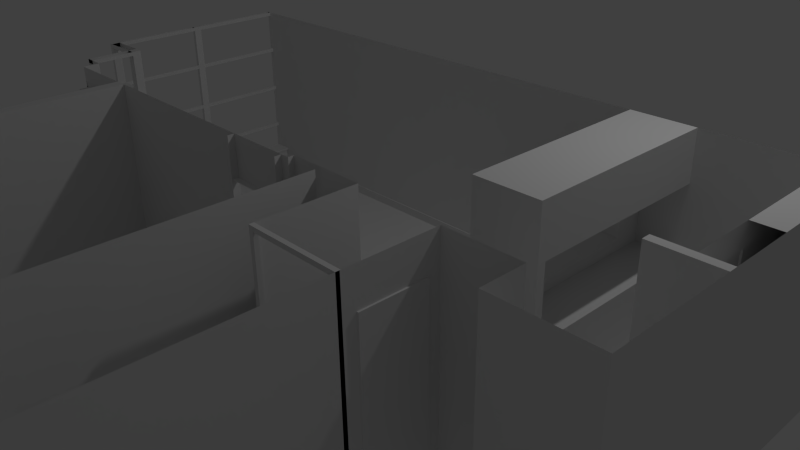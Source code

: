 # Source: apartment2.blend  (saved by Blender 2.76.0; exported with 4.5.12 LTS)
import bpy
from mathutils import Matrix  # noqa: F401  (used for matrix-valued properties, if any)

bpy.ops.wm.read_factory_settings(use_empty=True)
scene = bpy.context.scene
scene.name = 'Scene'

# ---- collections
col_collection_1 = bpy.data.collections.new('Collection 1'); scene.collection.children.link(col_collection_1)

# ---- materials (node trees are filled in below, after node groups)
mat_wallmaterial = bpy.data.materials.new('WallMaterial')
mat_wallmaterial.alpha_threshold = 0.0
mat_wallmaterial.use_transparent_shadow = False
mat_wallmaterial.roughness = 0.5
mat_carpetmaterial = bpy.data.materials.new('CarpetMaterial')
mat_carpetmaterial.alpha_threshold = 0.0
mat_carpetmaterial.use_transparent_shadow = False
mat_carpetmaterial.roughness = 0.5
mat_trimmaterial = bpy.data.materials.new('TrimMaterial')
mat_trimmaterial.alpha_threshold = 0.0
mat_trimmaterial.use_transparent_shadow = False
mat_trimmaterial.roughness = 0.5
mat_windowframematerial = bpy.data.materials.new('WindowFrameMaterial')
mat_windowframematerial.alpha_threshold = 0.0
mat_windowframematerial.use_transparent_shadow = False
mat_windowframematerial.roughness = 0.5
mat_countermaterial = bpy.data.materials.new('CounterMaterial')
mat_countermaterial.alpha_threshold = 0.0
mat_countermaterial.use_transparent_shadow = False
mat_countermaterial.roughness = 0.5

# ---- material node trees

# ---- world
world_world = bpy.data.worlds.new('World'); scene.world = world_world
world_world.color = (0.05088, 0.05088, 0.05088)
world_world.use_sun_shadow = False
world_world.sun_shadow_jitter_overblur = 0.0
world_world.cycles.sampling_method = 'MANUAL'
world_world.cycles.sample_map_resolution = 256

# ---- cameras
cam_camera = bpy.data.cameras.new('Camera')
cam_camera.clip_end = 100.0
cam_camera.lens = 35.0
cam_camera.sensor_width = 32.0
cam_camera.sensor_height = 18.0
cam_camera.ortho_scale = 7.314
cam_camera.dof.focus_distance = 0.0
cam_camera.dof.aperture_fstop = 128.0

# ---- lights
light_lamp = bpy.data.lights.new('Lamp', 'POINT')
light_lamp.transmission_factor = 0.0
light_lamp.cutoff_distance = 30.0
light_lamp.energy = 100.0
light_lamp.shadow_buffer_clip_start = 1.001
light_lamp.shadow_soft_size = 0.1
light_lamp.shadow_maximum_resolution = 0.006
light_lamp.use_absolute_resolution = True
light_lamp.cycles.use_multiple_importance_sampling = False

# ---- meshes
me_plane = bpy.data.meshes.new('Plane')
me_plane.from_pydata([(-2.8, -1.14, 0.0), (-3.36, 1.14, 0.0), (2.8, -2.18, 0.0), (-3.36, 1.14, 0.22), (-3.36, -1.14, 0.22), (-3.54, 1.14, 0.22), (-3.54, -1.14, 0.22), (-3.36, 1.14, 2.35), (-3.54, 1.14, 2.35), (-3.36, -1.32, 0.22), (-3.54, -1.32, 0.22), (-2.8, -1.14, 0.22), (-2.8, -1.32, 0.22), (-2.8, -1.32, 0.0), (-2.98, -2.18, 0.22), (-2.98, -1.98, 2.35), (0.48, -2.18, 1.883), (1.25, -2.18, 0.0), (0.48, -2.18, 0.0), (-2.8, -2.18, 0.0), (-1.93, -2.178, 2.35), (-2.8, -2.18, 0.22), (2.25, -2.18, 0.0), (2.25, -2.18, 2.35), (1.25, -2.18, 1.883), (1.25, -2.18, 2.35), (0.48, -2.18, 2.35), (0.48, -2.26, 1.883), (1.25, -2.26, 0.0), (1.25, -2.26, 2.35), (1.25, -2.26, 1.883), (0.48, -7.18, 0.0), (1.25, -7.18, 0.0), (-1.93, -2.178, 0.0), (-1.93, -7.178, 0.0), (1.75, -2.18, 0.0), (1.75, -7.18, 0.0), (1.75, -2.18, 2.35), (1.75, -7.18, 2.35), (1.25, -7.18, 2.35), (0.48, -7.18, 2.35), (-1.965, -7.178, 2.35), (-2.8, -1.98, 2.35), (-2.8, -1.98, 0.22), (-2.98, -1.43, 0.22), (-3.09, -1.32, 0.22), (-2.98, -1.32, 0.22), (-3.09, -1.43, 0.22), (-2.98, -1.32, 0.55), (-2.98, -1.43, 0.55), (-3.09, -1.32, 0.55), (-3.09, -1.43, 0.55), (-2.98, -1.32, 0.6), (-2.98, -1.43, 0.6), (-3.09, -1.32, 0.6), (-3.09, -1.43, 0.6), (-2.98, -1.32, 1.15), (-2.98, -1.43, 1.15), (-3.09, -1.32, 1.15), (-3.09, -1.43, 1.15), (-2.98, -1.32, 1.2), (-2.98, -1.43, 1.2), (-3.09, -1.32, 1.2), (-3.09, -1.43, 1.2), (-2.98, -1.32, 1.75), (-2.98, -1.43, 1.75), (-3.09, -1.32, 1.75), (-3.09, -1.43, 1.75), (-2.98, -1.32, 1.8), (-2.98, -1.43, 1.8), (-3.09, -1.32, 1.8), (-3.09, -1.43, 1.8), (-2.98, -1.32, 2.35), (-2.98, -1.43, 2.35), (-3.09, -1.32, 2.35), (-3.09, -1.43, 2.35), (-3.54, -1.43, 0.22), (-3.54, -1.32, 0.55), (-3.54, -1.43, 0.55), (-3.54, -1.32, 0.6), (-3.54, -1.43, 0.6), (-3.54, -1.32, 1.15), (-3.54, -1.43, 1.15), (-3.54, -1.32, 1.2), (-3.54, -1.43, 1.2), (-3.54, -1.32, 1.75), (-3.54, -1.43, 1.75), (-3.54, -1.32, 1.8), (-3.54, -1.43, 1.8), (-3.54, -1.32, 2.35), (-3.54, -1.43, 2.35), (-3.59, -1.32, 0.22), (-3.59, -1.43, 0.22), (-3.59, -1.32, 0.55), (-3.59, -1.43, 0.55), (-3.59, -1.32, 0.6), (-3.59, -1.43, 0.6), (-3.59, -1.32, 1.15), (-3.59, -1.43, 1.15), (-3.59, -1.32, 1.2), (-3.59, -1.43, 1.2), (-3.59, -1.32, 1.75), (-3.59, -1.43, 1.75), (-3.59, -1.32, 1.8), (-3.59, -1.43, 1.8), (-3.59, -1.32, 2.35), (-3.59, -1.43, 2.35), (-3.54, -0.17, 0.55), (-3.54, -0.17, 0.22), (-3.54, -0.17, 0.6), (-3.59, -0.17, 1.2), (-3.54, -0.17, 1.2), (-3.54, -0.17, 1.15), (-3.54, -0.17, 1.75), (-3.59, -0.17, 1.75), (-3.59, -0.17, 0.22), (-3.54, -0.17, 1.8), (-3.54, -0.17, 2.35), (-3.59, -0.17, 0.55), (-3.59, -0.17, 0.6), (-3.59, -0.17, 1.15), (-3.59, -0.17, 1.8), (-3.59, -0.17, 2.35), (-3.54, -0.07, 0.55), (-3.54, -0.07, 0.22), (-3.54, -0.07, 0.6), (-3.59, -0.07, 1.2), (-3.54, -0.07, 1.2), (-3.54, -0.07, 1.15), (-3.54, -0.07, 1.75), (-3.59, -0.07, 1.75), (-3.59, -0.07, 0.22), (-3.54, -0.07, 1.8), (-3.54, -0.07, 2.35), (-3.59, -0.07, 0.55), (-3.59, -0.07, 0.6), (-3.59, -0.07, 1.15), (-3.59, -0.07, 1.8), (-3.59, -0.07, 2.35), (-3.54, 1.14, 0.55), (-3.54, 1.14, 0.6), (-3.59, 1.14, 1.2), (-3.54, 1.14, 1.2), (-3.54, 1.14, 1.15), (-3.54, 1.14, 1.75), (-3.59, 1.14, 1.75), (-3.59, 1.14, 0.22), (-3.54, 1.14, 1.8), (-3.59, 1.14, 0.55), (-3.59, 1.14, 0.6), (-3.59, 1.14, 1.15), (-3.59, 1.14, 1.8), (-3.59, 1.14, 2.35), (-2.98, -1.98, 0.22), (-3.09, -1.98, 0.22), (-2.98, -1.98, 0.55), (-3.09, -1.98, 0.55), (-2.98, -1.98, 0.6), (-3.09, -1.98, 0.6), (-2.98, -1.98, 1.15), (-3.09, -1.98, 1.15), (-2.98, -1.98, 1.2), (-3.09, -1.98, 1.2), (-2.98, -1.98, 1.75), (-3.09, -1.98, 1.75), (-2.98, -1.98, 1.8), (-3.09, -1.98, 1.8), (-3.09, -1.98, 2.35), (2.8, -1.28, 0.0), (2.8, 1.14, 1.07), (2.8, -1.28, 1.07), (3.04, 1.14, 0.91), (3.57, -1.28, 1.07), (2.8, -1.18, 1.07), (3.57, -1.18, 1.07), (3.3, 1.14, 1.07), (3.185, -1.18, 1.07), (2.8, -1.28, 1.75), (3.57, -1.28, 1.75), (3.185, -1.18, 1.75), (3.3, -2.18, 0.0), (3.3, -1.28, 0.0), (2.25, -3.18, 2.35), (2.25, -3.18, 0.0), (2.8, -3.18, 0.0), (3.3, -3.18, 0.0), (3.3, -2.18, 2.35), (3.57, -1.28, 0.0), (2.8, -1.28, 2.35), (2.8, -1.18, 2.35), (3.57, -1.28, 2.35), (3.57, -1.18, 2.35), (3.57, -1.18, 1.75), (2.8, -1.18, 1.75), (3.185, -1.18, 2.35), (3.04, 0.78, 1.75), (3.57, 0.78, 1.75), (2.8, 0.78, 1.75), (3.185, 0.78, 2.35), (3.57, 0.78, 2.35), (2.8, 0.78, 2.35), (3.3, 1.14, 1.75), (3.57, 1.14, 1.75), (2.8, 1.14, 1.75), (3.185, 1.14, 2.35), (3.57, 1.14, 2.35), (2.8, 1.14, 2.35), (3.04, 0.78, 1.07), (2.8, 0.78, 1.07), (5.2, -2.18, 0.0), (5.2, -1.28, 0.0), (3.3, 1.14, 0.0), (5.2, 1.14, 0.0), (4.14, -2.18, 0.0), (4.14, -2.18, 2.35), (3.3, -1.62, 0.0), (4.14, -1.28, 0.0), (4.14, -1.62, 0.0), (5.2, -2.68, 0.0), (4.14, -2.68, 0.0), (5.2, -2.18, 2.35), (5.2, -2.68, 2.35), (4.14, -2.68, 2.35), (5.2, -1.28, 2.35), (3.3, 1.14, 2.35), (5.2, 1.14, 2.35), (-3.09, -1.32, 2.3), (-3.09, -1.43, 2.3), (-3.54, -1.43, 2.3), (-3.59, -0.17, 2.3), (-3.59, -1.32, 2.3), (-3.54, -1.32, 2.3), (-3.54, -0.17, 2.3), (-3.09, -1.98, 2.3), (-2.98, -1.43, 2.3), (-2.98, -1.98, 2.3), (-3.59, -0.07, 2.3), (-3.54, -0.07, 2.3), (-3.59, 1.14, 2.3), (-3.54, 1.14, 2.3), (5.2, -1.18, 0.0), (5.2, -1.18, 2.35), (4.5, -1.28, 0.0), (4.5, -1.28, 2.35), (4.5, -1.18, 0.0), (4.5, -1.18, 2.35), (-2.8, 0.0, 0.0), (1.64, -2.18, 0.0), (-2.8, -1.66, 0.0), (2.8, -1.62, 0.0), (2.8, 0.04, 0.0), (0.0, 1.14, 0.0), (1.25, 1.14, 0.0), (0.48, 1.14, 0.0), (-2.8, 1.14, 0.0), (2.8, 1.14, 0.0), (3.04, 1.14, 1.07), (-3.36, 0.0, 0.0), (-3.36, -1.14, 0.11), (-3.36, 0.0, 0.22), (-3.36, 1.14, 0.11), (-3.08, -1.14, 0.22), (-3.36, -1.14, 0.0), (-2.8, -1.14, 0.11), (-3.08, -1.14, 0.11), (-3.36, 0.0, 0.11), (-2.8, -1.23, 0.22), (-2.8, -1.32, 0.11), (-2.8, -1.75, 0.22), (-2.8, -1.75, 0.0), (-2.8, -1.23, 0.0), (-2.8, -1.75, 0.11), (-2.8, -1.23, 0.11), (-2.79, -1.32, 0.11), (-2.79, -1.32, 0.0), (-2.79, -2.18, 0.11), (-2.79, -2.18, 0.0), (-2.79, -1.75, 0.0), (-2.79, -1.23, 0.0), (-2.79, -1.14, 0.0), (-2.79, -1.14, 0.11), (-2.79, -1.75, 0.11), (-2.79, -1.23, 0.11), (-3.36, -1.13, 0.0), (-2.8, -1.13, 0.0), (-2.8, -1.13, 0.11), (-3.08, -1.13, 0.11), (-3.36, -1.13, 0.11), (-2.79, -1.13, 0.0), (-2.79, -1.13, 0.11), (-3.35, 0.0, 0.0), (-3.35, -1.14, 0.0), (-3.35, -1.14, 0.11), (-3.35, 1.14, 0.0), (-3.35, 1.14, 0.11), (-3.35, 0.0, 0.11), (0.48, -2.18, 0.261), (-1.16, -2.178, 0.0), (-2.8, -2.178, 0.055), (-2.8, -2.18, 0.165), (-2.8, -2.167, 6.831e-05), (-2.79, -2.18, 0.055), (0.4799, -2.26, 0.0), (0.4799, -2.26, 0.1154), (0.48, -2.18, 1.884), (-2.79, -1.963, 0.0), (-2.79, -1.965, 0.11), (-2.79, -1.75, 0.055), (-2.79, -1.964, 0.055), (-2.79, -2.17, 0.0), (0.48, -2.17, 0.0), (-2.79, -2.17, 0.055), (0.48, -2.18, 0.1161), (-2.79, -2.17, 0.11), (0.48, -2.17, 0.1153), (0.48, -2.18, 0.1154), (0.4, -2.18, 0.1153), (0.4, -2.17, 0.1153), (0.48, -2.17, 1.883), (0.4, -2.18, 1.883), (0.4, -2.17, 1.883), (0.48, -2.17, 1.963), (0.48, -2.18, 1.963), (0.4, -2.18, 1.963), (0.4, -2.17, 1.963), (1.25, -2.17, 1.883), (1.25, -2.18, 1.883), (1.25, -2.17, 1.963), (1.25, -2.18, 1.963), (1.33, -2.17, 1.883), (1.33, -2.18, 1.883), (1.33, -2.17, 1.963), (1.33, -2.18, 1.963), (1.25, -2.17, 0.0), (1.33, -2.18, 4.327e-05), (1.37, -2.17, 0.07996), (2.25, -2.17, -4.351e-05), (2.25, -2.17, 0.07996), (2.25, -2.18, 0.08004), (2.26, -2.18, 4.327e-05), (2.26, -2.18, 0.08004), (2.25, -3.18, 0.08004), (2.26, -3.18, 0.08004), (2.26, -3.18, 4.327e-05), (0.4, -2.17, 0.0), (0.4, -2.18, 0.0), (-3.35, 1.13, 0.0), (-3.35, 1.13, 0.11), (2.8, 1.14, 0.11), (2.8, 1.13, 0.0), (2.8, 1.13, 0.11), (2.79, 1.13, 0.0), (2.79, 1.13, 0.11), (2.8, -1.28, 0.11), (2.79, -1.28, 0.0), (2.79, -1.28, 0.11), (2.8, -1.29, 0.0), (2.8, -1.29, 0.11), (2.79, -1.29, 0.0), (2.79, -1.29, 0.11), (3.57, -1.28, 0.11), (3.57, -1.29, 0.0), (3.57, -1.29, 0.11), (2.25, -2.18, 1.175), (1.25, -2.18, 1.175), (2.25, -2.11, 0.08004), (1.37, -2.11, 0.08004), (2.25, -2.11, 2.35), (1.35, -2.11, 2.35), (1.37, -2.1, -4.351e-05), (1.37, -2.1, 0.07996), (2.25, -2.1, -4.351e-05), (2.25, -2.1, 0.07996), (2.26, -2.17, -4.351e-05), (2.26, -2.17, 0.07996), (2.26, -2.1, -4.351e-05), (2.26, -2.1, 0.07996), (1.35, -2.17, 0.07996), (1.35, -2.1, -4.351e-05), (1.35, -2.1, 0.07996), (1.35, -2.18, 2.35), (1.33, -2.18, 2.35), (1.37, -2.18, 0.07996), (1.35, -2.18, 0.07996), (1.33, -2.17, -4.351e-05), (1.35, -2.17, -4.351e-05), (1.33, -2.18, 0.07996), (1.33, -2.17, 0.07996), (1.37, -2.18, 2.35), (1.35, -2.168, 2.35), (3.3, -2.18, 0.08004), (3.3, -2.17, -4.351e-05), (3.3, -2.17, 0.07996), (4.14, -2.18, 0.08004), (4.14, -2.17, -4.351e-05), (4.14, -2.17, 0.07996), (3.29, -2.18, 0.08004), (3.29, -2.18, 4.327e-05), (3.3, -3.18, 0.08004), (3.29, -3.18, 0.08004), (3.29, -3.18, 4.327e-05), (3.29, -2.17, 0.08004), (3.29, -2.17, 4.327e-05), (2.25, -5.795, 0.0), (2.8, -5.795, 0.0), (3.3, -5.795, 0.0), (4.15, -2.18, 0.08004), (4.15, -2.18, 4.327e-05), (4.15, -2.17, -4.351e-05), (4.15, -2.17, 0.07996), (4.14, -2.68, 0.08004), (4.15, -2.68, 0.08004), (4.15, -2.68, 4.327e-05), (4.15, -2.67, 0.08004), (4.15, -2.67, 4.327e-05), (5.2, -2.68, 0.08004), (5.2, -2.67, 0.08004), (5.2, -2.67, 4.327e-05), (5.19, -2.67, 0.08004), (5.19, -2.67, 4.327e-05), (5.2, -1.28, 0.08004), (5.19, -1.28, 0.08004), (5.2, -1.28, 4.327e-05), (5.19, -1.29, 0.08004), (5.2, -1.29, 4.327e-05), (4.5, -1.28, 0.08004), (4.5, -1.29, 0.08004), (4.5, -1.29, 4.327e-05), (4.49, -1.28, 0.08004), (4.49, -1.28, 4.327e-05), (4.49, -1.29, 0.08004), (4.49, -1.29, 4.327e-05), (4.5, -1.18, 0.08004), (4.49, -1.18, 0.08004), (4.49, -1.18, 4.327e-05), (4.5, -1.17, 0.08004), (4.5, -1.17, 4.327e-05), (4.49, -1.17, 0.08004), (4.49, -1.17, 4.327e-05), (5.2, -1.18, 0.08004), (5.2, -1.17, 0.08004), (5.2, -1.17, 4.327e-05), (2.74, -1.18, 1.07), (2.74, 0.78, 1.07), (2.8, -1.18, 1.03), (2.8, 0.78, 1.03), (2.74, -1.18, 1.03), (2.74, 0.78, 1.03), (3.04, -1.18, 1.07), (3.04, 0.78, 1.07), (3.04, -1.18, 0.91), (3.04, 0.78, 0.91), (3.57, -1.18, 0.91), (3.57, 0.78, 0.91), (3.57, -1.06, 0.91), (3.3, -3.23, 0.0), (3.3, -3.23, 0.08004), (3.29, -3.23, 0.08004), (3.29, -3.23, 4.327e-05), (3.25, -3.18, 0.08004), (3.25, -3.18, 4.327e-05), (3.25, -3.23, 0.08004), (3.25, -3.23, 4.327e-05), (3.29, -3.18, 2.35), (3.3, -3.23, 2.35), (3.29, -3.23, 2.35), (3.25, -3.18, 2.35), (3.25, -3.23, 2.35), (3.25, -3.18, 2.3), (3.25, -3.23, 2.3), (2.25, -3.23, 2.35), (2.25, -3.23, 2.3), (2.26, -3.23, 0.08004), (2.26, -3.23, 4.327e-05), (2.25, -3.23, 0.08004), (2.25, -3.23, 0.0), (2.3, -3.18, 0.08004), (2.3, -3.18, 4.327e-05), (2.3, -3.23, 0.08004), (2.3, -3.23, 4.327e-05), (2.26, -3.18, 2.3), (2.25, -3.18, 2.3), (2.26, -3.23, 2.3), (2.3, -3.23, 2.3), (2.3, -3.18, 2.3), (3.3, -3.19, 2.35), (3.3, -5.805, 2.35), (2.25, -5.805, 2.35), (2.8, -5.805, 2.35), (-2.8, -2.18, 2.35), (-2.8, -2.18, 0.11), (-1.93, -2.18, 0.11), (-2.79, -2.18, 0.19), (-2.79, -2.17, 0.19), (-2.8, -2.17, 0.19), (-2.8, -2.17, 0.11), (-1.92, -2.18, 0.19), (-1.92, -2.17, 0.19), (-1.92, -2.18, 0.1115), (-1.92, -2.17, 0.1115), (-2.79, -2.17, 0.22), (-2.79, -2.18, 0.22), (-1.92, -2.17, 0.22), (-1.92, -2.18, 0.22), (-1.92, -2.16, 0.19), (-2.79, -2.16, 0.19), (-1.92, -2.16, 0.22), (-2.79, -2.16, 0.22), (-1.9, -2.17, 0.19), (-1.9, -2.18, 0.19), (-1.9, -2.17, 0.22), (-1.9, -2.18, 0.22), (-1.9, -2.16, 0.22), (-1.9, -2.16, 0.19), (-1.92, -2.17, 2.17), (-1.92, -2.18, 2.17), (-2.8, -2.17, 2.17), (-2.8, -2.18, 2.17), (-1.98, -2.17, 2.17), (-1.98, -2.17, 0.22), (-1.98, -2.18, 2.17), (-1.98, -2.17, 2.11), (-1.98, -2.18, 2.11), (-2.8, -2.17, 2.11), (-2.8, -2.18, 2.11), (-1.98, -2.18, 0.22), (-2.74, -2.17, 2.11), (-2.74, -2.18, 2.11), (-2.74, -2.17, 0.22), (-2.74, -2.18, 0.22), (-2.73, -2.18, 2.11), (-2.73, -2.18, 0.22), (-1.99, -2.18, 2.11), (-1.99, -2.18, 0.22), (-1.99, -2.31, 2.11), (-1.99, -2.31, 0.22), (-2.73, -2.31, 2.11), (-2.73, -2.31, 0.22), (-2.8, -2.18, 0.19), (-2.8, -2.17, 0.22), (-2.8, -2.16, 0.22), (-2.8, -2.16, 0.19), (-2.8, -2.18, 2.167), (-1.93, -2.18, 2.167), (-1.99, -2.31, 1.165), (-2.73, -2.31, 1.165), (-2.36, -2.31, 0.22), (-2.36, -2.31, 2.11), (-1.99, -2.31, 0.42), (-2.73, -2.31, 0.42), (-2.58, -2.31, 0.22), (-2.58, -2.31, 2.11), (-1.99, -2.31, 1.91), (-2.73, -2.31, 1.91), (-2.14, -2.31, 0.22), (-2.14, -2.31, 2.11), (-2.36, -2.31, 1.91), (-2.36, -2.31, 0.42), (-2.14, -2.31, 1.165), (-2.58, -2.31, 1.165), (-2.58, -2.31, 0.42), (-2.14, -2.31, 0.42), (-2.14, -2.31, 1.91), (-2.58, -2.31, 1.91), (-1.99, -2.18, 2.1), (-2.73, -2.18, 2.1), (-1.99, -2.31, 2.1), (-2.73, -2.31, 2.1), (3.3, -2.32, 0.0), (3.3, -2.32, 0.08004), (3.29, -2.32, 0.08004), (3.29, -2.32, 4.327e-05), (3.3, -3.05, 0.0), (3.3, -3.05, 0.08004), (3.29, -3.05, 0.08004), (3.29, -3.05, 4.327e-05), (3.3, -2.18, 2.35), (3.3, -2.32, 2.35), (3.3, -3.05, 2.35), (3.3, -3.18, 2.35), (3.3, -2.32, 1.95), (3.3, -3.05, 1.95), (3.32, -2.32, 0.0), (3.32, -3.05, 0.0), (3.32, -2.32, 1.95), (3.32, -3.05, 1.95), (0.48, -2.26, 2.35), (-1.748, -2.26, 0.0), (-1.783, -7.178, 2.35), (-1.93, -7.178, 0.11), (-1.748, -7.178, 0.0), (-1.93, -7.178, 2.35), (-1.748, -2.178, 0.0), (-1.98, -7.178, 2.35), (-1.98, -7.178, 0.11), (-1.98, -7.178, 0.0), (-1.78, -2.178, 0.0), (-1.78, -7.178, 0.0), (-1.78, -7.178, 2.35), (-1.78, -2.178, 2.35), (5.2, -0.43, 2.35), (4.9, -0.43, 2.35), (4.9, -0.43, 2.1), (4.9, -0.43, 1.7), (4.9, -1.18, 2.1), (4.9, -1.18, 2.35), (4.9, -1.18, 1.7), (4.88, -0.43, 2.1), (4.88, -0.43, 1.7), (4.88, -1.18, 2.1), (4.88, -1.18, 1.7), (5.2, -0.43, 1.7), (5.2, -1.18, 1.7), (4.88, -0.43, 1.31), (5.2, -0.43, 1.31), (4.88, -0.04, 1.31), (5.2, -0.04, 1.31), (4.88, -0.04, 1.7), (5.2, -0.04, 1.7), (4.88, 0.72, 1.7), (5.2, 0.72, 1.7), (4.88, 0.72, 1.31), (5.2, 0.72, 1.31), (4.88, 1.14, 1.31), (4.88, -0.43, 1.31), (5.2, 1.39, 2.35), (2.8, -1.28, 1.07), (5.2, 1.14, 1.31), (4.88, 0.72, 2.1), (4.88, 1.14, 2.1), (4.88, -0.04, 2.1), (4.88, 0.72, 2.1), (4.88, -0.43, 2.1), (4.88, -0.04, 2.1), (5.2, -0.04, 2.35), (4.9, -0.04, 2.35), (4.9, -0.04, 2.1), (4.88, -0.04, 2.1), (5.2, 0.72, 2.35), (4.9, 0.72, 2.35), (4.9, 0.72, 2.1), (4.88, 0.72, 2.1), (5.2, 0.72, 2.35), (4.9, 0.72, 2.35), (4.9, 0.72, 2.1), (4.88, 0.72, 2.1), (5.2, 1.14, 2.35), (4.9, 1.14, 2.35), (4.9, 1.14, 2.1), (4.88, 1.14, 2.1), (3.57, 1.14, 0.91), (3.3, 1.14, 0.91), (3.04, 1.14, 1.75), (3.57, -1.28, 0.91), (3.57, -1.18, 0.0), (3.57, 1.14, 0.0), (4.88, -0.04, 1.65), (4.88, 0.72, 1.65), (4.85, 0.01, 1.563), (4.85, 0.67, 1.563), (4.88, 0.72, 1.563), (4.88, -0.04, 1.563), (4.85, 0.01, 1.533), (4.85, 0.67, 1.533), (4.85, 0.01, 1.57), (4.85, 0.01, 1.533), (4.88, -0.04, 1.533), (4.88, 0.72, 1.533), (5.2, -0.04, 0.84), (4.56, -0.04, 0.84), (5.2, -0.43, 0.84), (4.56, -0.43, 0.84), (5.2, 0.72, 0.84), (4.56, 0.72, 0.84), (5.2, 1.14, 0.84), (4.56, 1.14, 0.84), (4.56, 0.72, 0.0), (4.56, 1.14, 0.0), (4.56, -0.04, 0.0), (4.56, 0.72, 0.0), (4.56, -0.04, 0.0), (4.56, -0.43, 0.0), (5.2, 0.72, 0.9935), (5.2, -0.04, 0.9935), (5.109, -0.04, 0.84), (5.109, 0.72, 0.84), (5.139, 0.72, 0.9935), (5.139, -0.04, 0.9935), (-2.77, -1.98, 0.22), (-2.77, -1.98, 0.19), (-2.8, -1.98, 0.19), (-2.8, -1.14, 0.22), (-2.77, -1.14, 0.22), (-2.77, -1.14, 0.19), (-2.8, -1.14, 0.19), (-2.8, -1.11, 0.22), (-2.77, -1.11, 0.22), (-2.77, -1.11, 0.19), (-2.8, -1.11, 0.19), (-3.36, -1.14, 0.22), (-3.36, -1.11, 0.22), (-3.36, -1.11, 0.19), (-3.36, -1.14, 0.19), (-3.36, -1.11, 0.22), (-3.36, -1.11, 0.19), (-3.33, -1.11, 0.22), (-3.33, -1.11, 0.19), (-3.36, 1.14, 0.22), (-3.36, 1.14, 0.19), (-3.33, 1.14, 0.22), (-3.33, 1.14, 0.19)], [(247, 2), (248, 19), (24, 30), (296, 26), (181, 187), (0, 248), (19, 300), (315, 316), (312, 18), (316, 345), (22, 334), (382, 388), (452, 454), (388, 381), (434, 244), (240, 441), (520, 522), (515, 520), (33, 491), (592, 587), (590, 588), (587, 590), (241, 600), (608, 613), (613, 624), (241, 625), (169, 626), (203, 652), (662, 664), (664, 665)], [(265, 260, 3, 259), (4, 259, 3, 5, 6), (5, 3, 7, 8), (4, 6, 10, 9), (4, 9, 12, 266, 11, 261), (30, 27, 16, 326), (17, 32, 36, 35), (35, 36, 38, 37), (21, 43, 42, 489), (58, 81, 83, 62), (48, 52, 53, 49), (50, 54, 52, 48), (58, 62, 60, 56), (52, 56, 57, 53), (54, 58, 56, 52), (53, 157, 155, 49), (56, 60, 61, 57), (64, 68, 69, 65), (60, 64, 65, 61), (62, 66, 64, 60), (70, 74, 72, 68), (66, 70, 68, 64), (55, 80, 78, 51), (72, 74, 75, 73), (74, 75, 227, 226), (51, 156, 158, 55), (68, 72, 73, 69), (78, 94, 92, 76), (85, 113, 116, 87), (82, 98, 96, 80), (50, 77, 79, 54), (63, 84, 82, 59), (66, 85, 87, 70), (71, 88, 86, 67), (92, 94, 93, 91), (94, 96, 95, 93), (96, 98, 97, 95), (98, 100, 99, 97), (100, 102, 101, 99), (102, 104, 103, 101), (104, 106, 105, 103), (88, 104, 102, 86), (95, 119, 118, 93), (89, 105, 106, 90), (84, 100, 98, 82), (80, 96, 94, 78), (83, 99, 101, 85), (90, 106, 104, 88), (86, 102, 100, 84), (111, 127, 129, 113), (110, 126, 136, 120), (112, 128, 127, 111), (120, 136, 135, 119), (119, 135, 134, 118), (109, 125, 128, 112), (118, 134, 131, 115), (111, 110, 99, 83), (89, 105, 230, 231), (81, 112, 111, 83), (103, 121, 114, 101), (77, 107, 109, 79), (99, 110, 120, 97), (123, 139, 140, 125), (129, 144, 147, 132), (137, 151, 145, 130), (117, 133, 138, 122), (114, 130, 126, 110), (115, 108, 124, 131), (108, 124, 123, 107), (121, 137, 130, 114), (113, 129, 132, 116), (107, 123, 125, 109), (122, 138, 137, 121), (116, 132, 133, 117), (144, 147, 151, 145), (140, 143, 150, 149), (142, 144, 145, 141), (143, 142, 141, 150), (139, 140, 149, 148), (135, 149, 148, 134), (128, 143, 142, 127), (126, 141, 150, 136), (155, 156, 158, 157), (153, 154, 156, 155), (157, 158, 160, 159), (161, 162, 164, 163), (159, 160, 162, 161), (163, 164, 166, 165), (69, 165, 163, 65), (59, 160, 162, 63), (61, 161, 159, 57), (67, 164, 166, 71), (449, 448, 450, 451), (208, 173, 448, 449), (170, 172, 178, 177), (168, 249, 2, 180, 215, 181), (264, 261, 11, 263), (21, 268, 12, 46, 14), (43, 153, 15, 42), (19, 269, 277, 305, 309, 276), (271, 268, 21, 299, 490), (16, 26, 25, 24), (25, 364, 17, 28, 29), (17, 18, 31, 32), (31, 18, 33, 34), (36, 32, 39, 38), (32, 31, 40, 39), (31, 34, 41, 40), (46, 45, 47, 44), (45, 50, 48, 46), (46, 48, 49, 44), (91, 10, 108, 115), (76, 10, 91, 92), (47, 45, 10, 76), (150, 143, 128, 136), (97, 120, 112, 81), (5, 139, 148, 146), (147, 8, 152, 151), (133, 138, 236, 237), (131, 124, 5, 146), (165, 166, 167, 15), (112, 120, 119, 109), (44, 47, 154, 153), (95, 79, 109, 119), (22, 363, 23, 182, 183), (180, 2, 184, 185), (184, 2, 22, 183), (168, 187, 172, 170), (177, 178, 190, 188), (197, 200, 206, 203), (181, 216, 210, 212, 211), (201, 203, 206, 204, 205, 202), (200, 198, 204, 206), (199, 196, 202, 205), (198, 199, 205, 204), (195, 197, 208, 207), (176, 173, 193, 179), (191, 192, 196, 199), (172, 174, 192, 178), (174, 176, 179, 192), (173, 170, 177, 193), (390, 569, 577, 576), (189, 188, 190, 191, 194), (178, 192, 191, 190), (193, 177, 188, 189), (194, 191, 199, 198), (193, 189, 200, 197), (189, 194, 198, 200), (197, 203, 169, 208), (203, 169, 175, 201), (179, 193, 197, 195, 196, 192), (180, 186, 214, 213), (215, 180, 213, 217, 216, 181), (217, 213, 209, 210, 216), (209, 213, 219, 218), (218, 219, 222, 221), (211, 212, 225, 224), (111, 113, 114, 110), (80, 55, 54, 79), (61, 63, 162, 161), (84, 63, 62, 83), (87, 88, 71, 70), (121, 103, 87, 116), (137, 132, 147, 151), (138, 133, 132, 137), (127, 126, 130, 129), (81, 79, 95, 97), (82, 80, 79, 81), (77, 10, 91, 93), (78, 76, 10, 77), (77, 78, 51, 50), (136, 128, 125, 135), (123, 124, 131, 134), (118, 93, 77, 107), (118, 115, 108, 107), (85, 101, 114, 113), (144, 129, 130, 145), (134, 123, 139, 148), (55, 158, 157, 53), (69, 71, 166, 165), (73, 75, 71, 69), (70, 71, 75, 74), (122, 121, 116, 117), (66, 62, 63, 67), (65, 67, 63, 61), (67, 86, 85, 66), (84, 83, 85, 86), (89, 90, 88, 87), (89, 87, 103, 105), (75, 90, 228, 227), (231, 230, 229, 232), (117, 89, 231, 232), (105, 122, 229, 230), (122, 117, 232, 229), (73, 15, 235, 234), (15, 167, 233, 235), (237, 236, 238, 239), (8, 133, 237, 239), (152, 8, 239, 238), (138, 152, 238, 236), (126, 127, 142, 141), (135, 125, 140, 149), (58, 54, 55, 59), (57, 59, 55, 53), (59, 82, 81, 58), (49, 51, 47, 44), (45, 47, 51, 50), (49, 51, 156, 155), (163, 164, 67, 65), (59, 57, 159, 160), (241, 223, 243, 245), (240, 244, 245, 241), (223, 243, 242, 210), (210, 240, 244, 242), (243, 245, 244, 242), (167, 75, 227, 233), (219, 213, 214, 222), (210, 209, 220, 223), (209, 218, 221, 220), (212, 210, 223, 225), (226, 227, 228, 231), (90, 89, 231, 228), (89, 74, 226, 231), (227, 234, 235, 233), (75, 73, 234, 227), (18, 17, 252, 253), (267, 271, 281, 273), (255, 250, 168, 170, 173, 169), (254, 251, 255, 206, 7, 1), (171, 451, 453, 650), (18, 253, 254, 19, 297), (252, 17, 2, 255), (0, 246, 254, 1, 257, 262), (258, 264, 286, 287), (258, 4, 261, 264), (258, 265, 259, 4), (257, 1, 293, 290), (267, 12, 268, 271), (12, 267, 272, 266), (282, 278, 279, 280), (274, 273, 281, 307, 277), (273, 274, 278, 282), (272, 267, 273, 282), (269, 13, 274, 277), (13, 270, 278, 274), (270, 0, 279, 278), (271, 490, 275, 306, 281), (284, 283, 287, 286, 285), (262, 258, 287, 283), (264, 263, 285, 286), (284, 285, 289, 288), (0, 262, 283, 284), (291, 290, 295, 292), (290, 293, 294, 295), (265, 258, 292, 295), (1, 260, 294, 293), (260, 265, 295, 294), (307, 281, 306, 308), (277, 307, 308, 305), (262, 257, 290, 291), (266, 272, 263, 11), (263, 272, 282, 280), (0, 263, 280, 279), (280, 279, 288, 289), (285, 263, 280, 289), (0, 284, 288, 279), (258, 262, 291, 292), (26, 315, 491, 20), (309, 305, 308, 311), (308, 306, 275, 301, 311), (316, 319, 320, 317), (16, 318, 325, 326), (314, 318, 16, 315), (320, 318, 314, 317), (321, 324, 323, 322), (320, 319, 323, 324), (318, 321, 327, 325), (318, 320, 324, 321), (328, 326, 330, 332), (27, 303, 315, 16), (321, 322, 328, 327), (330, 329, 331, 332), (325, 327, 331, 329), (327, 328, 332, 331), (340, 338, 341, 342), (339, 340, 342, 343), (276, 309, 310, 18), (326, 325, 333, 17), (330, 326, 17, 334), (338, 22, 183, 341), (342, 341, 481, 480), (22, 339, 343, 183), (311, 301, 275, 313), (314, 310, 344, 317), (314, 315, 18, 310), (302, 18, 315, 303), (294, 347, 350, 348), (347, 346, 349, 350), (352, 355, 353, 350), (351, 354, 355, 352), (357, 359, 358, 356), (355, 359, 357, 353), (354, 358, 359, 355), (357, 362, 360, 353), (357, 356, 361, 362), (365, 366, 368, 367), (23, 338, 365, 367), (369, 370, 372, 371), (371, 372, 376, 375), (335, 337, 372, 370), (374, 373, 375, 376), (336, 371, 375, 373), (337, 336, 373, 374), (372, 337, 374, 376), (335, 370, 379, 377), (370, 369, 378, 379), (366, 365, 372, 370), (381, 332, 328, 25), (335, 377, 383, 382), (392, 401, 396, 390), (337, 338, 340, 374), (22, 336, 373, 339), (309, 313, 317, 344), (317, 313, 275, 316), (293, 294, 348, 255), (255, 348, 350, 349), (346, 293, 255, 349), (349, 351, 354, 168), (168, 354, 358, 356), (350, 349, 168, 353), (353, 168, 356, 357), (385, 377, 379, 378), (325, 329, 384, 333), (329, 330, 334, 384), (490, 298, 19, 276, 275), (377, 385, 384, 387), (377, 387, 386, 383), (335, 382, 380, 389), (392, 390, 393, 395), (391, 402, 401, 392), (374, 340, 339, 373), (397, 396, 401, 402), (394, 395, 409, 408), (391, 392, 395, 394), (184, 183, 403, 404), (185, 184, 404, 405), (407, 408, 409, 406), (406, 393, 410, 411), (395, 393, 406, 409), (407, 406, 411, 412), (413, 416, 417, 414), (411, 415, 416, 413), (418, 416, 420, 421), (426, 430, 431, 427), (421, 425, 426, 423), (429, 431, 430, 428), (425, 428, 430, 426), (428, 433, 434, 429), (425, 432, 433, 428), (436, 438, 437, 435), (433, 437, 438, 434), (432, 435, 437, 433), (435, 440, 441, 436), (432, 439, 440, 435), (442, 443, 447, 446), (208, 443, 447, 445), (173, 442, 446, 444), (442, 173, 208, 443), (451, 450, 452, 453), (450, 448, 174, 452), (449, 451, 171, 256), (366, 335, 389, 368), (381, 380, 382, 386), (180, 391, 394, 213), (390, 180, 213, 393), (213, 394, 408, 407), (410, 219, 412, 411), (393, 213, 219, 410), (213, 407, 412, 219), (412, 411, 415, 218), (218, 415, 416, 417), (414, 412, 218, 417), (417, 419, 422, 210), (424, 422, 242, 427), (455, 456, 457, 458), (400, 185, 455, 458), (400, 458, 462, 460), (185, 398, 456, 455), (459, 460, 462, 461), (399, 400, 460, 459), (458, 457, 461, 462), (465, 463, 466, 467), (399, 459, 466, 463), (457, 456, 464, 465), (459, 461, 467, 466), (461, 457, 465, 467), (467, 469, 471, 470), (474, 475, 473, 472), (341, 183, 475, 474), (343, 342, 476, 477), (183, 343, 473, 475), (477, 476, 478, 479), (472, 473, 479, 478), (473, 343, 477, 479), (476, 342, 480, 484), (480, 482, 483, 484), (478, 476, 484, 483), (472, 478, 483, 482), (185, 405, 486, 485), (404, 403, 487, 488), (275, 313, 493, 492), (492, 496, 503, 501), (497, 496, 498, 499), (500, 501, 503, 502), (500, 502, 506, 507), (502, 503, 511, 510), (504, 505, 507, 506), (497, 493, 505, 504), (506, 502, 510, 512), (509, 508, 510, 511), (510, 508, 513, 512), (497, 504, 513, 508), (496, 497, 508, 509), (503, 496, 509, 511), (504, 506, 512, 513), (503, 502, 514, 515), (515, 514, 516, 517), (519, 518, 514, 502), (521, 522, 524, 523), (521, 523, 516, 518), (526, 527, 529, 528), (529, 527, 530, 531), (522, 525, 533, 532), (532, 533, 535, 548, 544, 552, 534), (531, 530, 536, 553, 545, 549, 537), (533, 531, 537, 550, 546, 554, 535), (563, 553, 536, 551), (534, 555, 547, 551, 536, 530, 532), (507, 505, 541, 540), (500, 507, 540, 539), (466, 467, 470, 182), (182, 470, 471, 481), (468, 466, 182, 481), (469, 468, 481, 471), (480, 481, 471, 482), (474, 472, 482, 471), (341, 474, 471, 481), (405, 404, 488, 486), (492, 493, 494, 538), (494, 493, 313, 495), (493, 497, 499, 313), (505, 493, 494, 541), (492, 501, 21, 538), (522, 521, 519, 525), (523, 526, 528, 539), (523, 524, 21, 539), (494, 538, 21, 539), (494, 539, 540, 541), (501, 500, 539, 21), (489, 20, 543, 542), (562, 556, 547, 555), (560, 549, 545, 559), (546, 550, 560, 557), (550, 537, 549, 560), (548, 561, 558, 544), (535, 554, 561, 548), (554, 546, 557, 561), (552, 562, 555, 534), (544, 558, 562, 552), (556, 563, 551, 547), (559, 545, 553, 563), (565, 530, 532, 564), (564, 566, 567, 565), (180, 390, 569, 568), (390, 396, 570, 569), (396, 397, 571, 570), (575, 574, 573, 572), (571, 568, 569, 570), (577, 580, 581, 578), (580, 584, 585, 581), (583, 572, 581, 585), (582, 584, 580, 568), (582, 568, 572, 583), (584, 582, 583, 585), (34, 591, 598, 597), (589, 590, 595, 594), (588, 589, 594, 593), (597, 596, 599, 598), (33, 34, 597, 596), (33, 34, 591, 20), (456, 398, 579, 464), (398, 399, 463, 579), (579, 463, 465, 464), (575, 572, 185, 400), (398, 579, 578, 573), (400, 185, 398, 399), (573, 574, 399, 398), (572, 573, 398, 185), (574, 575, 400, 399), (26, 315, 303, 586), (591, 20, 599, 598), (20, 33, 596, 599), (602, 604, 605, 601), (606, 604, 609, 610), (602, 603, 608, 607), (603, 606, 610, 608), (602, 604, 609, 607), (607, 608, 610, 609), (606, 603, 611, 612), (613, 615, 616, 614), (615, 617, 618, 616), (617, 619, 620, 618), (619, 621, 622, 620), (426, 427, 424, 423), (418, 423, 424, 419), (621, 623, 627, 622), (621, 628, 629, 623), (617, 630, 631, 619), (613, 632, 633, 615), (602, 607, 637, 636), (602, 601, 635, 636), (601, 600, 634, 635), (636, 637, 641, 640), (636, 635, 639, 640), (635, 634, 638, 639), (644, 645, 649, 648), (644, 643, 647, 648), (643, 642, 646, 647), (614, 611, 608, 624), (651, 175, 256, 171), (652, 195, 449, 256), (195, 652, 202, 196), (653, 452, 174, 172), (654, 452, 653, 187), (654, 655, 650, 452), (617, 619, 657, 656), (656, 657, 659, 658), (656, 658, 661), (659, 657, 660), (658, 659, 663, 662), (660, 663, 659), (658, 662, 661), (663, 660, 667), (661, 665, 666), (669, 671, 670, 668), (668, 672, 673, 669), (672, 674, 675, 673), (675, 677, 676, 673), (673, 679, 678, 669), (669, 680, 681, 671), (683, 682, 686, 687), (685, 684, 687, 686), (682, 672, 685, 686), (672, 668, 684, 685), (668, 683, 687, 684), (689, 690, 694, 693), (688, 689, 693, 692), (43, 688, 692, 691), (693, 694, 698, 697), (692, 693, 697, 696), (691, 692, 696, 695), (695, 696, 697, 698), (695, 698, 701, 700), (691, 695, 700, 699), (702, 701, 698, 694), (700, 701, 704, 703), (704, 706, 710, 708), (703, 705, 709, 707), (703, 704, 708, 707), (710, 709, 705, 706)])
me_plane.polygons.foreach_set('material_index', [0, 2, 0, 2, 2, 2, 1, 0, 0, 3, 3, 3, 3, 3, 3, 3, 3, 3, 3, 3, 3, 3, 3, 3, 0, 3, 3, 3, 3, 3, 3, 3, 3, 3, 3, 3, 3, 3, 3, 3, 3, 3, 3, 3, 3, 3, 3, 3, 3, 3, 3, 3, 3, 3, 3, 3, 3, 0, 3, 3, 3, 3, 3, 3, 3, 3, 3, 0, 3, 3, 3, 3, 3, 3, 0, 3, 3, 0, 0, 3, 3, 3, 0, 3, 3, 3, 0, 0, 3, 3, 3, 3, 0, 4, 0, 1, 0, 2, 0, 0, 0, 0, 2, 1, 1, 0, 0, 0, 0, 3, 3, 3, 0, 3, 3, 3, 3, 3, 0, 3, 3, 3, 3, 3, 0, 1, 1, 0, 0, 0, 0, 0, 0, 0, 0, 0, 0, 0, 0, 0, 0, 0, 0, 0, 0, 0, 0, 0, 0, 0, 0, 0, 0, 0, 0, 0, 0, 3, 3, 3, 3, 3, 3, 3, 0, 0, 3, 3, 3, 3, 3, 0, 0, 3, 3, 3, 3, 3, 3, 3, 3, 3, 3, 3, 3, 3, 3, 3, 3, 3, 3, 3, 3, 0, 3, 0, 3, 3, 0, 3, 3, 3, 3, 3, 3, 3, 3, 3, 3, 3, 0, 0, 0, 0, 0, 3, 0, 0, 0, 0, 3, 3, 3, 3, 0, 1, 2, 0, 0, 0, 1, 1, 1, 2, 0, 0, 1, 0, 0, 2, 2, 2, 2, 0, 0, 0, 2, 2, 0, 2, 2, 1, 2, 2, 2, 0, 2, 2, 2, 0, 0, 2, 0, 2, 2, 1, 0, 0, 2, 2, 2, 2, 2, 2, 0, 2, 2, 2, 0, 2, 0, 0, 2, 0, 2, 2, 0, 2, 0, 0, 2, 0, 2, 2, 2, 2, 2, 2, 2, 2, 2, 2, 2, 2, 2, 0, 0, 2, 2, 0, 2, 0, 0, 2, 2, 2, 2, 0, 2, 2, 2, 0, 2, 2, 0, 2, 0, 0, 0, 2, 2, 2, 2, 0, 0, 2, 2, 0, 2, 2, 2, 2, 2, 2, 1, 1, 2, 2, 2, 2, 2, 2, 2, 2, 2, 2, 2, 2, 2, 2, 2, 2, 2, 2, 4, 0, 0, 4, 0, 0, 0, 0, 0, 0, 0, 0, 0, 0, 0, 2, 0, 0, 0, 0, 0, 0, 0, 0, 2, 2, 0, 2, 2, 0, 2, 0, 0, 0, 0, 2, 0, 2, 0, 0, 2, 0, 2, 0, 1, 1, 2, 0, 2, 2, 2, 2, 2, 2, 2, 2, 2, 0, 2, 0, 2, 2, 2, 2, 2, 2, 2, 2, 2, 2, 2, 2, 2, 2, 2, 2, 2, 2, 0, 0, 0, 0, 0, 1, 2, 2, 2, 2, 0, 2, 2, 0, 2, 2, 2, 0, 2, 2, 2, 2, 2, 2, 2, 2, 2, 2, 2, 2, 2, 0, 2, 2, 0, 0, 0, 0, 0, 0, 0, 2, 0, 0, 0, 1, 1, 0, 0, 2, 2, 0, 0, 0, 2, 0, 2, 0, 0, 0, 0, 0, 0, 0, 0, 0, 0, 0, 0, 0, 0, 2, 2, 0, 0, 0, 0, 0, 0, 0, 0, 0, 0, 0, 0, 0, 0, 0, 0, 0, 0, 0, 0, 0, 2, 2, 2, 2, 2, 2, 2, 2, 0, 2, 0, 0, 2, 0, 0, 2, 0, 2, 0, 2, 2, 2, 2, 2, 2, 2, 2, 2, 2, 0, 2, 2, 0, 2])
_uv = me_plane.uv_layers.new(name='UVMap2')
_uv.uv.foreach_set('vector', [0.0, 0.0, 1.0, 0.0, 1.0, 1.0, 0.0, 1.0, 0.5, 1.0, 0.9755, 0.6545, 0.7939, 0.09549, 0.2061, 0.09549, 0.02447, 0.6545, 0.0, 0.0, 1.0, 0.0, 1.0, 1.0, 0.0, 1.0, 0.0, 0.0, 1.0, 0.0, 1.0, 1.0, 0.0, 1.0, 0.5, 1.0, 0.933, 0.75, 0.933, 0.25, 0.5, 0.0, 0.06699, 0.25, 0.06699, 0.75, 0.0, 0.0, 1.0, 0.0, 1.0, 1.0, 0.0, 1.0, 0.2331, 0.399, 0.2331, 1.0, 0.1579, 1.0, 0.1579, 0.399, 0.0, 0.0, 1.0, 0.0, 1.0, 1.0, 0.0, 1.0, 0.0, 0.0, 1.0, 0.0, 1.0, 1.0, 0.0, 1.0, 0.0, 0.0, 1.0, 0.0, 1.0, 1.0, 0.0, 1.0, 0.0, 0.0, 1.0, 0.0, 1.0, 1.0, 0.0, 1.0, 0.0, 0.0, 1.0, 0.0, 1.0, 1.0, 0.0, 1.0, 0.0, 0.0, 1.0, 0.0, 1.0, 1.0, 0.0, 1.0, 0.0, 0.0, 1.0, 0.0, 1.0, 1.0, 0.0, 1.0, 0.0, 0.0, 1.0, 0.0, 1.0, 1.0, 0.0, 1.0, 0.0, 0.0, 1.0, 0.0, 1.0, 1.0, 0.0, 1.0, 0.0, 0.0, 1.0, 0.0, 1.0, 1.0, 0.0, 1.0, 0.0, 0.0, 1.0, 0.0, 1.0, 1.0, 0.0, 1.0, 0.0, 0.0, 1.0, 0.0, 1.0, 1.0, 0.0, 1.0, 0.0, 0.0, 1.0, 0.0, 1.0, 1.0, 0.0, 1.0, 0.0, 0.0, 1.0, 0.0, 1.0, 1.0, 0.0, 1.0, 0.0, 0.0, 1.0, 0.0, 1.0, 1.0, 0.0, 1.0, 0.0, 0.0, 1.0, 0.0, 1.0, 1.0, 0.0, 1.0, 0.0, 0.0, 1.0, 0.0, 1.0, 1.0, 0.0, 1.0, 0.0, 0.0, 1.0, 0.0, 1.0, 1.0, 0.0, 1.0, 0.0, 0.0, 1.0, 0.0, 1.0, 1.0, 0.0, 1.0, 0.0, 0.0, 1.0, 0.0, 1.0, 1.0, 0.0, 1.0, 0.0, 0.0, 1.0, 0.0, 1.0, 1.0, 0.0, 1.0, 0.0, 0.0, 1.0, 0.0, 1.0, 1.0, 0.0, 1.0, 0.0, 0.0, 1.0, 0.0, 1.0, 1.0, 0.0, 1.0, 0.0, 0.0, 1.0, 0.0, 1.0, 1.0, 0.0, 1.0, 0.0, 0.0, 1.0, 0.0, 1.0, 1.0, 0.0, 1.0, 0.0, 0.0, 1.0, 0.0, 1.0, 1.0, 0.0, 1.0, 0.0, 0.0, 1.0, 0.0, 1.0, 1.0, 0.0, 1.0, 0.0, 0.0, 1.0, 0.0, 1.0, 1.0, 0.0, 1.0, 0.0, 0.0, 1.0, 0.0, 1.0, 1.0, 0.0, 1.0, 0.0, 0.0, 1.0, 0.0, 1.0, 1.0, 0.0, 1.0, 0.0, 0.0, 1.0, 0.0, 1.0, 1.0, 0.0, 1.0, 0.0, 0.0, 1.0, 0.0, 1.0, 1.0, 0.0, 1.0, 0.0, 0.0, 1.0, 0.0, 1.0, 1.0, 0.0, 1.0, 0.0, 0.0, 1.0, 0.0, 1.0, 1.0, 0.0, 1.0, 0.0, 0.0, 1.0, 0.0, 1.0, 1.0, 0.0, 1.0, 0.0, 0.0, 1.0, 0.0, 1.0, 1.0, 0.0, 1.0, 0.0, 0.0, 1.0, 0.0, 1.0, 1.0, 0.0, 1.0, 0.0, 0.0, 1.0, 0.0, 1.0, 1.0, 0.0, 1.0, 0.0, 0.0, 1.0, 0.0, 1.0, 1.0, 0.0, 1.0, 0.0, 0.0, 1.0, 0.0, 1.0, 1.0, 0.0, 1.0, 0.0, 0.0, 1.0, 0.0, 1.0, 1.0, 0.0, 1.0, 0.0, 0.0, 1.0, 0.0, 1.0, 1.0, 0.0, 1.0, 0.0, 0.0, 1.0, 0.0, 1.0, 1.0, 0.0, 1.0, 0.0, 0.0, 1.0, 0.0, 1.0, 1.0, 0.0, 1.0, 0.0, 0.0, 1.0, 0.0, 1.0, 1.0, 0.0, 1.0, 0.0, 0.0, 1.0, 0.0, 1.0, 1.0, 0.0, 1.0, 0.0, 0.0, 1.0, 0.0, 1.0, 1.0, 0.0, 1.0, 0.0, 0.0, 1.0, 0.0, 1.0, 1.0, 0.0, 1.0, 0.0, 0.0, 1.0, 0.0, 1.0, 1.0, 0.0, 1.0, 0.0, 0.0, 1.0, 0.0, 1.0, 1.0, 0.0, 1.0, 0.0, 0.0, 1.0, 0.0, 1.0, 1.0, 0.0, 1.0, 0.0, 0.0, 1.0, 0.0, 1.0, 1.0, 0.0, 1.0, 0.0, 0.0, 1.0, 0.0, 1.0, 1.0, 0.0, 1.0, 0.0, 0.0, 1.0, 0.0, 1.0, 1.0, 0.0, 1.0, 0.0, 0.0, 1.0, 0.0, 1.0, 1.0, 0.0, 1.0, 0.0, 0.0, 1.0, 0.0, 1.0, 1.0, 0.0, 1.0, 0.0, 0.0, 1.0, 0.0, 1.0, 1.0, 0.0, 1.0, 0.0, 0.0, 1.0, 0.0, 1.0, 1.0, 0.0, 1.0, 0.0, 0.0, 1.0, 0.0, 1.0, 1.0, 0.0, 1.0, 0.0, 0.0, 1.0, 0.0, 1.0, 1.0, 0.0, 1.0, 0.0, 0.0, 1.0, 0.0, 1.0, 1.0, 0.0, 1.0, 0.0, 0.0, 1.0, 0.0, 1.0, 1.0, 0.0, 1.0, 0.0, 0.0, 1.0, 0.0, 1.0, 1.0, 0.0, 1.0, 0.0, 0.0, 1.0, 0.0, 1.0, 1.0, 0.0, 1.0, 0.0, 0.0, 1.0, 0.0, 1.0, 1.0, 0.0, 1.0, 0.0, 0.0, 1.0, 0.0, 1.0, 1.0, 0.0, 1.0, 0.0, 0.0, 1.0, 0.0, 1.0, 1.0, 0.0, 1.0, 0.0, 0.0, 1.0, 0.0, 1.0, 1.0, 0.0, 1.0, 0.0, 0.0, 1.0, 0.0, 1.0, 1.0, 0.0, 1.0, 0.0, 0.0, 1.0, 0.0, 1.0, 1.0, 0.0, 1.0, 0.0, 0.0, 1.0, 0.0, 1.0, 1.0, 0.0, 1.0, 0.0, 0.0, 1.0, 0.0, 1.0, 1.0, 0.0, 1.0, 0.0, 0.0, 1.0, 0.0, 1.0, 1.0, 0.0, 1.0, 0.0, 0.0, 1.0, 0.0, 1.0, 1.0, 0.0, 1.0, 0.0, 0.0, 1.0, 0.0, 1.0, 1.0, 0.0, 1.0, 0.0, 0.0, 1.0, 0.0, 1.0, 1.0, 0.0, 1.0, 0.0, 0.0, 1.0, 0.0, 1.0, 1.0, 0.0, 1.0, 0.0, 0.0, 1.0, 0.0, 1.0, 1.0, 0.0, 1.0, 0.0, 0.0, 1.0, 0.0, 1.0, 1.0, 0.0, 1.0, 0.0, 0.0, 1.0, 0.0, 1.0, 1.0, 0.0, 1.0, 0.0, 0.0, 1.0, 0.0, 1.0, 1.0, 0.0, 1.0, 0.0, 0.0, 1.0, 0.0, 1.0, 1.0, 0.0, 1.0, 0.0, 0.0, 1.0, 0.0, 1.0, 1.0, 0.0, 1.0, 0.0, 0.0, 1.0, 0.0, 1.0, 1.0, 0.0, 1.0, 0.0, 0.0, 1.0, 0.0, 1.0, 1.0, 0.0, 1.0, 0.0, 0.0, 1.0, 0.0, 1.0, 1.0, 0.0, 1.0, 0.0, 0.0, 1.0, 0.0, 1.0, 1.0, 0.0, 1.0, 0.0, 0.0, 1.0, 0.0, 1.0, 1.0, 0.0, 1.0, 0.9248, 0.5426, 0.9248, 0.5018, 0.9248, 0.4345, 1.0, 0.4345, 1.0, 0.5018, 1.0, 0.5426, 0.0, 0.0, 1.0, 0.0, 1.0, 1.0, 0.0, 1.0, 0.5, 1.0, 0.9755, 0.6545, 0.7939, 0.09549, 0.2061, 0.09549, 0.02447, 0.6545, 0.0, 0.0, 1.0, 0.0, 1.0, 1.0, 0.0, 1.0, 0.5, 1.0, 0.933, 0.75, 0.933, 0.25, 0.5, 0.0, 0.06699, 0.25, 0.06699, 0.75, 0.5, 1.0, 0.9755, 0.6545, 0.7939, 0.09549, 0.2061, 0.09549, 0.02447, 0.6545, 0.0, 0.0, 1.0, 0.0, 1.0, 1.0, 0.0, 1.0, 0.5, 1.0, 0.9755, 0.6545, 0.7939, 0.09549, 0.2061, 0.09549, 0.02447, 0.6545, 0.2331, 0.399, 0.3489, 0.399, 0.3489, 1.0, 0.2331, 1.0, 0.3489, 1.0, 0.3489, 0.399, 0.7113, 0.3987, 0.7113, 0.9997, 0.0, 0.0, 1.0, 0.0, 1.0, 1.0, 0.0, 1.0, 0.0, 0.0, 1.0, 0.0, 1.0, 1.0, 0.0, 1.0, 0.0, 0.0, 1.0, 0.0, 1.0, 1.0, 0.0, 1.0, 0.0, 0.0, 1.0, 0.0, 1.0, 1.0, 0.0, 1.0, 0.0, 0.0, 1.0, 0.0, 1.0, 1.0, 0.0, 1.0, 0.0, 0.0, 1.0, 0.0, 1.0, 1.0, 0.0, 1.0, 0.0, 0.0, 1.0, 0.0, 1.0, 1.0, 0.0, 1.0, 0.0, 0.0, 1.0, 0.0, 1.0, 1.0, 0.0, 1.0, 0.0, 0.0, 1.0, 0.0, 1.0, 1.0, 0.0, 1.0, 0.0, 0.0, 1.0, 0.0, 1.0, 1.0, 0.0, 1.0, 0.0, 0.0, 1.0, 0.0, 1.0, 1.0, 0.0, 1.0, 0.0, 0.0, 1.0, 0.0, 1.0, 1.0, 0.0, 1.0, 0.0, 0.0, 1.0, 0.0, 1.0, 1.0, 0.0, 1.0, 0.0, 0.0, 1.0, 0.0, 1.0, 1.0, 0.0, 1.0, 0.0, 0.0, 1.0, 0.0, 1.0, 1.0, 0.0, 1.0, 0.0, 0.0, 1.0, 0.0, 1.0, 1.0, 0.0, 1.0, 0.0, 0.0, 1.0, 0.0, 1.0, 1.0, 0.0, 1.0, 0.0, 0.0, 1.0, 0.0, 1.0, 1.0, 0.0, 1.0, 0.0, 0.0, 1.0, 0.0, 1.0, 1.0, 0.0, 1.0, 0.5, 1.0, 0.9755, 0.6545, 0.7939, 0.09549, 0.2061, 0.09549, 0.02447, 0.6545, 1.0, 0.4345, 0.9248, 0.4345, 0.9248, 0.3143, 1.0, 0.3143, 0.9248, 0.3143, 0.9248, 0.4345, 0.8421, 0.4345, 0.8421, 0.3143, 0.0, 0.0, 1.0, 0.0, 1.0, 1.0, 0.0, 1.0, 0.0, 0.0, 1.0, 0.0, 1.0, 1.0, 0.0, 1.0, 0.0, 0.0, 1.0, 0.0, 1.0, 1.0, 0.0, 1.0, 0.5, 1.0, 0.9755, 0.6545, 0.7939, 0.09549, 0.2061, 0.09549, 0.02447, 0.6545, 0.5, 1.0, 0.933, 0.75, 0.933, 0.25, 0.5, 0.0, 0.06699, 0.25, 0.06699, 0.75, 0.0, 0.0, 1.0, 0.0, 1.0, 1.0, 0.0, 1.0, 0.0, 0.0, 1.0, 0.0, 1.0, 1.0, 0.0, 1.0, 0.0, 0.0, 1.0, 0.0, 1.0, 1.0, 0.0, 1.0, 0.0, 0.0, 1.0, 0.0, 1.0, 1.0, 0.0, 1.0, 0.0, 0.0, 1.0, 0.0, 1.0, 1.0, 0.0, 1.0, 0.0, 0.0, 1.0, 0.0, 1.0, 1.0, 0.0, 1.0, 0.0, 0.0, 1.0, 0.0, 1.0, 1.0, 0.0, 1.0, 0.0, 0.0, 1.0, 0.0, 1.0, 1.0, 0.0, 1.0, 0.0, 0.0, 1.0, 0.0, 1.0, 1.0, 0.0, 1.0, 0.0, 0.0, 1.0, 0.0, 1.0, 1.0, 0.0, 1.0, 0.5, 1.0, 0.9755, 0.6545, 0.7939, 0.09549, 0.2061, 0.09549, 0.02447, 0.6545, 0.0, 0.0, 1.0, 0.0, 1.0, 1.0, 0.0, 1.0, 0.0, 0.0, 1.0, 0.0, 1.0, 1.0, 0.0, 1.0, 0.0, 0.0, 1.0, 0.0, 1.0, 1.0, 0.0, 1.0, 0.0, 0.0, 1.0, 0.0, 1.0, 1.0, 0.0, 1.0, 0.0, 0.0, 1.0, 0.0, 1.0, 1.0, 0.0, 1.0, 0.0, 0.0, 1.0, 0.0, 1.0, 1.0, 0.0, 1.0, 0.0, 0.0, 0.0, 1.0, 1.0, 1.0, 1.0, 0.0, 0.5, 1.0, 0.933, 0.75, 0.933, 0.25, 0.5, 0.0, 0.06699, 0.25, 0.06699, 0.75, 0.0, 0.0, 1.0, 0.0, 1.0, 1.0, 0.0, 1.0, 0.5, 1.0, 0.933, 0.75, 0.933, 0.25, 0.5, 0.0, 0.06699, 0.25, 0.06699, 0.75, 0.5, 1.0, 0.9755, 0.6545, 0.7939, 0.09549, 0.2061, 0.09549, 0.02447, 0.6545, 0.0, 0.0, 1.0, 0.0, 1.0, 1.0, 0.0, 1.0, 0.0, 0.0, 1.0, 0.0, 1.0, 1.0, 0.0, 1.0, 0.0, 0.0, 1.0, 0.0, 1.0, 1.0, 0.0, 1.0, 0.0, 0.0, 1.0, 0.0, 1.0, 1.0, 0.0, 1.0, 0.0, 0.0, 1.0, 0.0, 1.0, 1.0, 0.0, 1.0, 0.0, 0.0, 1.0, 0.0, 1.0, 1.0, 0.0, 1.0, 0.0, 0.0, 1.0, 0.0, 1.0, 1.0, 0.0, 1.0, 0.0, 0.0, 1.0, 0.0, 1.0, 1.0, 0.0, 1.0, 0.0, 0.0, 1.0, 0.0, 1.0, 1.0, 0.0, 1.0, 0.0, 0.0, 1.0, 0.0, 1.0, 1.0, 0.0, 1.0, 0.0, 0.0, 1.0, 0.0, 1.0, 1.0, 0.0, 1.0, 0.0, 0.0, 1.0, 0.0, 1.0, 1.0, 0.0, 1.0, 0.0, 0.0, 1.0, 0.0, 1.0, 1.0, 0.0, 1.0, 0.0, 0.0, 1.0, 0.0, 1.0, 1.0, 0.0, 1.0, 0.0, 0.0, 1.0, 0.0, 1.0, 1.0, 0.0, 1.0, 0.0, 0.0, 1.0, 0.0, 1.0, 1.0, 0.0, 1.0, 0.0, 0.0, 1.0, 0.0, 1.0, 1.0, 0.0, 1.0, 0.0, 0.0, 1.0, 0.0, 1.0, 1.0, 0.0, 1.0, 0.0, 0.0, 1.0, 0.0, 1.0, 1.0, 0.0, 1.0, 0.0, 0.0, 1.0, 0.0, 1.0, 1.0, 0.0, 1.0, 0.0, 0.0, 1.0, 0.0, 1.0, 1.0, 0.0, 1.0, 0.0, 0.0, 1.0, 0.0, 1.0, 1.0, 0.0, 1.0, 0.0, 0.0, 1.0, 0.0, 1.0, 1.0, 0.0, 1.0, 0.0, 0.0, 1.0, 0.0, 1.0, 1.0, 0.0, 1.0, 0.0, 0.0, 1.0, 0.0, 1.0, 1.0, 0.0, 1.0, 0.0, 0.0, 1.0, 0.0, 1.0, 1.0, 0.0, 1.0, 0.0, 0.0, 1.0, 0.0, 1.0, 1.0, 0.0, 1.0, 0.0, 0.0, 1.0, 0.0, 1.0, 1.0, 0.0, 1.0, 0.0, 0.0, 1.0, 0.0, 1.0, 1.0, 0.0, 1.0, 0.0, 0.0, 1.0, 0.0, 1.0, 1.0, 0.0, 1.0, 0.0, 0.0, 1.0, 0.0, 1.0, 1.0, 0.0, 1.0, 0.0, 0.0, 1.0, 0.0, 1.0, 1.0, 0.0, 1.0, 0.0, 0.0, 1.0, 0.0, 1.0, 1.0, 0.0, 1.0, 0.0, 0.0, 1.0, 0.0, 1.0, 1.0, 0.0, 1.0, 0.0, 0.0, 1.0, 0.0, 1.0, 1.0, 0.0, 1.0, 0.0, 0.0, 1.0, 0.0, 1.0, 1.0, 0.0, 1.0, 0.0, 0.0, 1.0, 0.0, 1.0, 1.0, 0.0, 1.0, 0.0, 0.0, 1.0, 0.0, 1.0, 1.0, 0.0, 1.0, 0.0, 0.0, 1.0, 0.0, 1.0, 1.0, 0.0, 1.0, 0.0, 0.0, 1.0, 0.0, 1.0, 1.0, 0.0, 1.0, 0.0, 0.0, 1.0, 0.0, 1.0, 1.0, 0.0, 1.0, 0.0, 0.0, 1.0, 0.0, 1.0, 1.0, 0.0, 1.0, 0.0, 0.0, 1.0, 0.0, 1.0, 1.0, 0.0, 1.0, 0.0, 0.0, 1.0, 0.0, 1.0, 1.0, 0.0, 1.0, 0.0, 0.0, 1.0, 0.0, 1.0, 1.0, 0.0, 1.0, 0.0, 0.0, 1.0, 0.0, 1.0, 1.0, 0.0, 1.0, 0.0, 0.0, 1.0, 0.0, 1.0, 1.0, 0.0, 1.0, 0.0, 0.0, 1.0, 0.0, 1.0, 1.0, 0.0, 1.0, 0.0, 0.0, 1.0, 0.0, 1.0, 1.0, 0.0, 1.0, 0.0, 0.0, 1.0, 0.0, 1.0, 1.0, 0.0, 1.0, 0.0, 0.0, 1.0, 0.0, 1.0, 1.0, 0.0, 1.0, 0.0, 0.0, 1.0, 0.0, 1.0, 1.0, 0.0, 1.0, 0.0, 0.0, 1.0, 0.0, 1.0, 1.0, 0.0, 1.0, 0.0, 0.0, 1.0, 0.0, 1.0, 1.0, 0.0, 1.0, 0.0, 0.0, 1.0, 0.0, 1.0, 1.0, 0.0, 1.0, 0.0, 0.0, 1.0, 0.0, 1.0, 1.0, 0.0, 1.0, 0.0, 0.0, 1.0, 0.0, 1.0, 1.0, 0.0, 1.0, 0.0, 0.0, 1.0, 0.0, 1.0, 1.0, 0.0, 1.0, 0.0, 0.0, 1.0, 0.0, 1.0, 1.0, 0.0, 1.0, 0.0, 0.0, 1.0, 0.0, 1.0, 1.0, 0.0, 1.0, 0.0, 0.0, 1.0, 0.0, 1.0, 1.0, 0.0, 1.0, 0.0, 0.0, 1.0, 0.0, 1.0, 1.0, 0.0, 1.0, 0.0, 0.0, 1.0, 0.0, 1.0, 1.0, 0.0, 1.0, 0.0, 0.0, 1.0, 0.0, 1.0, 1.0, 0.0, 1.0, 0.0, 0.0, 1.0, 0.0, 1.0, 1.0, 0.0, 1.0, 0.0, 0.0, 1.0, 0.0, 1.0, 1.0, 0.0, 1.0, 0.0, 0.0, 1.0, 0.0, 1.0, 1.0, 0.0, 1.0, 0.0, 0.0, 1.0, 0.0, 1.0, 1.0, 0.0, 1.0, 0.0, 0.0, 1.0, 0.0, 1.0, 1.0, 0.0, 1.0, 0.0, 0.0, 1.0, 0.0, 1.0, 1.0, 0.0, 1.0, 0.0, 0.0, 1.0, 0.0, 1.0, 1.0, 0.0, 1.0, 0.3489, 0.399, 0.2331, 0.399, 0.2331, 8.597e-08, 0.3489, 7.164e-08, 0.0, 0.0, 1.0, 0.0, 1.0, 1.0, 0.0, 1.0, 0.5, 1.0, 0.933, 0.75, 0.933, 0.25, 0.5, 0.0, 0.06699, 0.25, 0.06699, 0.75, 0.5, 1.0, 0.933, 0.75, 0.933, 0.25, 0.5, 0.0, 0.06699, 0.25, 0.06699, 0.75, 0.0, 1.0, 0.0, 1.0, 0.0, 0.0, 0.0, 0.0, 0.3489, 0.399, 0.3489, 7.164e-08, 0.8421, 0.0, 0.8421, 0.399, 0.5955, 0.3988, 0.2331, 8.597e-08, 0.2331, 0.399, 3.585e-08, 0.399, 0.0, 1.433e-07, 0.8421, 0.8167, 0.8421, 0.6797, 0.8421, 0.5426, 0.9263, 0.5426, 0.9263, 0.6797, 0.9263, 0.8167, 0.0, 0.0, 1.0, 0.0, 1.0, 1.0, 0.0, 1.0, 0.0, 0.0, 1.0, 0.0, 1.0, 1.0, 0.0, 1.0, 0.0, 0.0, 1.0, 0.0, 1.0, 1.0, 0.0, 1.0, 0.0, 0.0, 1.0, 0.0, 1.0, 1.0, 0.0, 1.0, 0.0, 0.0, 1.0, 0.0, 1.0, 1.0, 0.0, 1.0, 0.0, 0.0, 1.0, 0.0, 1.0, 1.0, 0.0, 1.0, 0.0, 0.0, 1.0, 0.0, 1.0, 1.0, 0.0, 1.0, 0.5, 1.0, 0.9755, 0.6545, 0.7939, 0.09549, 0.2061, 0.09549, 0.02447, 0.6545, 0.0, 0.0, 1.0, 0.0, 1.0, 1.0, 0.0, 1.0, 0.0, 0.0, 1.0, 0.0, 1.0, 1.0, 0.0, 1.0, 0.0, 0.0, 1.0, 0.0, 1.0, 1.0, 0.0, 1.0, 0.0, 0.0, 1.0, 0.0, 1.0, 1.0, 0.0, 1.0, 0.0, 0.0, 1.0, 0.0, 1.0, 1.0, 0.0, 1.0, 0.5, 1.0, 0.9755, 0.6545, 0.7939, 0.09549, 0.2061, 0.09549, 0.02447, 0.6545, 0.5, 1.0, 0.9755, 0.6545, 0.7939, 0.09549, 0.2061, 0.09549, 0.02447, 0.6545, 0.0, 0.0, 1.0, 0.0, 1.0, 1.0, 0.0, 1.0, 0.0, 0.0, 1.0, 0.0, 1.0, 1.0, 0.0, 1.0, 0.0, 0.0, 1.0, 0.0, 1.0, 1.0, 0.0, 1.0, 0.0, 0.0, 1.0, 0.0, 1.0, 1.0, 0.0, 1.0, 0.0, 0.0, 1.0, 0.0, 1.0, 1.0, 0.0, 1.0, 0.0, 0.0, 1.0, 0.0, 1.0, 1.0, 0.0, 1.0, 0.0, 0.0, 1.0, 0.0, 1.0, 1.0, 0.0, 1.0, 0.0, 0.0, 1.0, 0.0, 1.0, 1.0, 0.0, 1.0, 0.0, 0.0, 1.0, 0.0, 1.0, 1.0, 0.0, 1.0, 0.0, 0.0, 1.0, 0.0, 1.0, 1.0, 0.0, 1.0, 0.0, 0.0, 1.0, 0.0, 1.0, 1.0, 0.0, 1.0, 0.0, 0.0, 1.0, 0.0, 1.0, 1.0, 0.0, 1.0, 0.0, 0.0, 1.0, 0.0, 1.0, 1.0, 0.0, 1.0, 0.0, 0.0, 1.0, 0.0, 1.0, 1.0, 0.0, 1.0, 0.0, 0.0, 1.0, 0.0, 1.0, 1.0, 0.0, 1.0, 0.0, 0.0, 1.0, 0.0, 1.0, 1.0, 0.0, 1.0, 0.0, 0.0, 1.0, 0.0, 1.0, 1.0, 0.0, 1.0, 0.0, 0.0, 1.0, 0.0, 1.0, 1.0, 0.0, 1.0, 0.0, 0.0, 1.0, 0.0, 1.0, 1.0, 0.0, 1.0, 0.0, 0.0, 1.0, 0.0, 1.0, 1.0, 0.0, 1.0, 0.0, 0.0, 1.0, 0.0, 1.0, 1.0, 0.0, 1.0, 0.5, 1.0, 0.9755, 0.6545, 0.7939, 0.09549, 0.2061, 0.09549, 0.02447, 0.6545, 0.0, 0.0, 1.0, 0.0, 1.0, 1.0, 0.0, 1.0, 0.0, 0.0, 1.0, 0.0, 1.0, 1.0, 0.0, 1.0, 0.0, 0.0, 1.0, 0.0, 1.0, 1.0, 0.0, 1.0, 0.0, 0.0, 1.0, 0.0, 1.0, 1.0, 0.0, 1.0, 0.0, 0.0, 1.0, 0.0, 1.0, 1.0, 0.0, 1.0, 0.0, 0.0, 1.0, 0.0, 1.0, 1.0, 0.0, 1.0, 0.0, 0.0, 1.0, 0.0, 1.0, 1.0, 0.0, 1.0, 0.0, 0.0, 1.0, 0.0, 1.0, 1.0, 0.0, 1.0, 0.0, 0.0, 1.0, 0.0, 1.0, 1.0, 0.0, 1.0, 0.0, 0.0, 1.0, 0.0, 1.0, 1.0, 0.0, 1.0, 0.0, 0.0, 1.0, 0.0, 1.0, 1.0, 0.0, 1.0, 0.0, 0.0, 1.0, 0.0, 1.0, 1.0, 0.0, 1.0, 0.0, 0.0, 1.0, 0.0, 1.0, 1.0, 0.0, 1.0, 0.0, 0.0, 1.0, 0.0, 1.0, 1.0, 0.0, 1.0, 0.0, 0.0, 1.0, 0.0, 1.0, 1.0, 0.0, 1.0, 0.0, 0.0, 1.0, 0.0, 1.0, 1.0, 0.0, 1.0, 0.0, 0.0, 1.0, 0.0, 1.0, 1.0, 0.0, 1.0, 0.0, 0.0, 1.0, 0.0, 1.0, 1.0, 0.0, 1.0, 0.0, 0.0, 1.0, 0.0, 1.0, 1.0, 0.0, 1.0, 0.0, 0.0, 1.0, 0.0, 1.0, 1.0, 0.0, 1.0, 0.0, 0.0, 1.0, 0.0, 1.0, 1.0, 0.0, 1.0, 0.0, 0.0, 1.0, 0.0, 1.0, 1.0, 0.0, 1.0, 0.0, 0.0, 1.0, 0.0, 1.0, 1.0, 0.0, 1.0, 0.0, 0.0, 1.0, 0.0, 1.0, 1.0, 0.0, 1.0, 0.0, 0.0, 1.0, 0.0, 1.0, 1.0, 0.0, 1.0, 0.0, 0.0, 1.0, 0.0, 1.0, 1.0, 0.0, 1.0, 0.0, 0.0, 1.0, 0.0, 1.0, 1.0, 0.0, 1.0, 0.0, 0.0, 1.0, 0.0, 1.0, 1.0, 0.0, 1.0, 0.0, 0.0, 1.0, 0.0, 1.0, 1.0, 0.0, 1.0, 0.0, 0.0, 1.0, 0.0, 1.0, 1.0, 0.0, 1.0, 0.0, 0.0, 1.0, 0.0, 1.0, 1.0, 0.0, 1.0, 0.0, 0.0, 1.0, 0.0, 1.0, 1.0, 0.0, 1.0, 0.0, 0.0, 1.0, 0.0, 1.0, 1.0, 0.0, 1.0, 0.0, 0.0, 1.0, 0.0, 1.0, 1.0, 0.0, 1.0, 0.0, 0.0, 1.0, 0.0, 1.0, 1.0, 0.0, 1.0, 0.0, 0.0, 1.0, 0.0, 1.0, 1.0, 0.0, 1.0, 0.0, 0.0, 1.0, 0.0, 1.0, 1.0, 0.0, 1.0, 0.0, 0.0, 1.0, 0.0, 1.0, 1.0, 0.0, 1.0, 0.0, 0.0, 1.0, 0.0, 1.0, 1.0, 0.0, 1.0, 0.0, 0.0, 1.0, 0.0, 1.0, 1.0, 0.0, 1.0, 0.0, 0.0, 1.0, 0.0, 1.0, 1.0, 0.0, 1.0, 0.0, 0.0, 1.0, 0.0, 1.0, 1.0, 0.0, 1.0, 0.0, 0.0, 1.0, 0.0, 1.0, 1.0, 0.0, 1.0, 0.0, 0.0, 1.0, 0.0, 1.0, 1.0, 0.0, 1.0, 0.0, 0.0, 1.0, 0.0, 1.0, 1.0, 0.0, 1.0, 0.0, 0.0, 1.0, 0.0, 1.0, 1.0, 0.0, 1.0, 0.0, 0.0, 1.0, 0.0, 1.0, 1.0, 0.0, 1.0, 0.0, 0.0, 1.0, 0.0, 1.0, 1.0, 0.0, 1.0, 0.0, 0.0, 1.0, 0.0, 1.0, 1.0, 0.0, 1.0, 0.0, 0.0, 1.0, 0.0, 1.0, 1.0, 0.0, 1.0, 0.0, 0.0, 1.0, 0.0, 1.0, 1.0, 0.0, 1.0, 0.0, 0.0, 1.0, 0.0, 1.0, 1.0, 0.0, 1.0, 0.0, 0.0, 1.0, 0.0, 1.0, 1.0, 0.0, 1.0, 0.0, 0.0, 1.0, 0.0, 1.0, 1.0, 0.0, 1.0, 0.0, 0.0, 1.0, 0.0, 1.0, 1.0, 0.0, 1.0, 0.0, 0.0, 1.0, 0.0, 1.0, 1.0, 0.0, 1.0, 0.0, 0.0, 1.0, 0.0, 1.0, 1.0, 0.0, 1.0, 0.0, 0.0, 1.0, 0.0, 1.0, 1.0, 0.0, 1.0, 0.0, 0.0, 1.0, 0.0, 1.0, 1.0, 0.0, 1.0, 0.0, 0.0, 1.0, 0.0, 1.0, 1.0, 0.0, 1.0, 0.0, 0.0, 1.0, 0.0, 1.0, 1.0, 0.0, 1.0, 0.0, 0.0, 1.0, 0.0, 1.0, 1.0, 0.0, 1.0, 0.0, 0.0, 1.0, 0.0, 1.0, 1.0, 0.0, 1.0, 0.0, 0.0, 1.0, 0.0, 1.0, 1.0, 0.0, 1.0, 0.5, 1.0, 0.9755, 0.6545, 0.7939, 0.09549, 0.2061, 0.09549, 0.02447, 0.6545, 0.0, 0.0, 1.0, 0.0, 1.0, 1.0, 0.0, 1.0, 0.0, 0.0, 1.0, 0.0, 1.0, 1.0, 0.0, 1.0, 0.0, 0.0, 1.0, 0.0, 1.0, 1.0, 0.0, 1.0, 0.0, 0.0, 1.0, 0.0, 1.0, 1.0, 0.0, 1.0, 0.0, 0.0, 1.0, 0.0, 1.0, 1.0, 0.0, 1.0, 0.0, 0.0, 1.0, 0.0, 1.0, 1.0, 0.0, 1.0, 0.0, 0.0, 1.0, 0.0, 1.0, 1.0, 0.0, 1.0, 0.0, 0.0, 1.0, 0.0, 1.0, 1.0, 0.0, 1.0, 0.0, 0.0, 1.0, 0.0, 1.0, 1.0, 0.0, 1.0, 0.9248, 0.3143, 0.8421, 0.3143, 0.8421, 0.0, 0.9248, 0.0, 1.0, 0.3143, 0.9248, 0.3143, 0.9248, 0.0, 1.0, 0.0, 0.0, 0.0, 1.0, 0.0, 1.0, 1.0, 0.0, 1.0, 0.0, 0.0, 1.0, 0.0, 1.0, 1.0, 0.0, 1.0, 0.0, 0.0, 1.0, 0.0, 1.0, 1.0, 0.0, 1.0, 0.0, 0.0, 1.0, 0.0, 1.0, 1.0, 0.0, 1.0, 0.0, 0.0, 1.0, 0.0, 1.0, 1.0, 0.0, 1.0, 0.0, 0.0, 1.0, 0.0, 1.0, 1.0, 0.0, 1.0, 0.0, 0.0, 1.0, 0.0, 1.0, 1.0, 0.0, 1.0, 0.0, 0.0, 1.0, 0.0, 1.0, 1.0, 0.0, 1.0, 0.0, 0.0, 1.0, 0.0, 1.0, 1.0, 0.0, 1.0, 0.0, 0.0, 1.0, 0.0, 1.0, 1.0, 0.0, 1.0, 0.0, 0.0, 1.0, 0.0, 1.0, 1.0, 0.0, 1.0, 0.0, 0.0, 1.0, 0.0, 1.0, 1.0, 0.0, 1.0, 0.0, 0.0, 1.0, 0.0, 1.0, 1.0, 0.0, 1.0, 0.0, 0.0, 1.0, 0.0, 1.0, 1.0, 0.0, 1.0, 0.0, 0.0, 1.0, 0.0, 1.0, 1.0, 0.0, 1.0, 0.0, 0.0, 1.0, 0.0, 1.0, 1.0, 0.0, 1.0, 0.0, 0.0, 1.0, 0.0, 1.0, 1.0, 0.0, 1.0, 0.0, 0.0, 1.0, 0.0, 1.0, 1.0, 0.0, 1.0, 0.0, 0.0, 1.0, 0.0, 1.0, 1.0, 0.0, 1.0, 0.0, 0.0, 1.0, 0.0, 1.0, 1.0, 0.0, 1.0, 0.0, 0.0, 1.0, 0.0, 1.0, 1.0, 0.0, 1.0, 0.0, 0.0, 1.0, 0.0, 1.0, 1.0, 0.0, 1.0, 0.0, 0.0, 1.0, 0.0, 1.0, 1.0, 0.0, 1.0, 0.0, 0.0, 1.0, 0.0, 1.0, 1.0, 0.0, 1.0, 0.0, 0.0, 0.0, 1.0, 0.0, 1.0, 0.0, 0.0, 0.0, 0.0, 1.0, 0.0, 1.0, 1.0, 0.0, 1.0, 0.0, 0.0, 1.0, 0.0, 1.0, 1.0, 0.0, 1.0, 0.0, 0.0, 1.0, 0.0, 1.0, 1.0, 0.0, 1.0, 0.0, 0.0, 1.0, 0.0, 1.0, 1.0, 0.0, 1.0, 0.0, 0.0, 1.0, 0.0, 1.0, 1.0, 0.0, 1.0, 0.0, 0.0, 1.0, 0.0, 1.0, 1.0, 0.0, 1.0, 0.0, 0.0, 1.0, 0.0, 1.0, 1.0, 0.0, 1.0, 0.0, 0.0, 1.0, 0.0, 1.0, 1.0, 0.0, 1.0, 0.0, 0.0, 1.0, 0.0, 1.0, 1.0, 0.0, 1.0, 0.0, 0.0, 1.0, 0.0, 1.0, 1.0, 0.0, 1.0, 0.0, 0.0, 1.0, 0.0, 1.0, 1.0, 0.0, 1.0, 0.0, 0.0, 1.0, 0.0, 1.0, 1.0, 0.0, 1.0, 0.0, 0.0, 1.0, 0.0, 1.0, 1.0, 0.0, 1.0, 0.0, 0.0, 1.0, 0.0, 1.0, 1.0, 0.0, 1.0, 0.0, 0.0, 1.0, 0.0, 1.0, 1.0, 0.0, 1.0, 0.0, 0.0, 1.0, 0.0, 1.0, 1.0, 0.0, 1.0, 0.0, 0.0, 1.0, 0.0, 1.0, 1.0, 0.0, 1.0, 0.0, 0.0, 1.0, 0.0, 1.0, 1.0, 0.0, 1.0, 0.0, 0.0, 1.0, 0.0, 1.0, 1.0, 0.0, 1.0, 0.0, 0.0, 1.0, 0.0, 1.0, 1.0, 0.0, 1.0, 0.0, 0.0, 1.0, 0.0, 1.0, 1.0, 0.0, 1.0, 0.0, 0.0, 1.0, 0.0, 1.0, 1.0, 0.0, 1.0, 0.0, 0.0, 1.0, 0.0, 1.0, 1.0, 0.0, 1.0, 0.0, 0.0, 1.0, 0.0, 1.0, 1.0, 0.0, 1.0, 0.0, 0.0, 1.0, 0.0, 1.0, 1.0, 0.0, 1.0, 0.0, 0.0, 1.0, 0.0, 1.0, 1.0, 0.0, 1.0, 0.0, 0.0, 1.0, 0.0, 1.0, 1.0, 0.0, 1.0, 0.0, 0.0, 1.0, 0.0, 1.0, 1.0, 0.0, 1.0, 0.0, 0.0, 1.0, 0.0, 1.0, 1.0, 0.0, 1.0, 0.0, 0.0, 1.0, 0.0, 1.0, 1.0, 0.0, 1.0, 0.0, 0.0, 1.0, 0.0, 1.0, 1.0, 0.0, 1.0, 0.0, 0.0, 1.0, 0.0, 1.0, 1.0, 0.0, 1.0, 0.0, 0.0, 1.0, 0.0, 1.0, 1.0, 0.0, 1.0, 0.0, 0.0, 1.0, 0.0, 1.0, 1.0, 0.0, 1.0, 0.0, 0.0, 1.0, 0.0, 1.0, 1.0, 0.0, 1.0, 0.0, 0.0, 1.0, 0.0, 1.0, 1.0, 0.0, 1.0, 0.0, 0.0, 1.0, 0.0, 1.0, 1.0, 0.0, 1.0, 0.0, 0.0, 1.0, 0.0, 1.0, 1.0, 0.0, 1.0, 0.0, 0.0, 1.0, 0.0, 1.0, 1.0, 0.0, 1.0, 0.0, 0.0, 1.0, 0.0, 1.0, 1.0, 0.0, 1.0, 0.0, 0.0, 1.0, 0.0, 1.0, 1.0, 0.0, 1.0, 0.0, 0.0, 1.0, 0.0, 1.0, 1.0, 0.0, 1.0, 0.0, 0.0, 1.0, 0.0, 1.0, 1.0, 0.0, 1.0, 0.0, 0.0, 1.0, 0.0, 1.0, 1.0, 0.0, 1.0, 0.0, 0.0, 1.0, 0.0, 1.0, 1.0, 0.0, 1.0, 0.0, 0.0, 1.0, 0.0, 1.0, 1.0, 0.0, 1.0, 0.0, 0.0, 1.0, 0.0, 1.0, 1.0, 0.0, 1.0, 0.0, 0.0, 1.0, 0.0, 1.0, 1.0, 0.0, 1.0, 0.0, 0.0, 1.0, 0.0, 1.0, 1.0, 0.0, 1.0, 0.0, 0.0, 1.0, 0.0, 1.0, 1.0, 0.0, 1.0, 0.0, 0.0, 1.0, 0.0, 1.0, 1.0, 0.0, 1.0, 0.0, 0.0, 1.0, 0.0, 1.0, 1.0, 0.0, 1.0, 0.0, 0.0, 1.0, 0.0, 1.0, 1.0, 0.0, 1.0, 0.0, 0.0, 1.0, 0.0, 1.0, 1.0, 0.0, 1.0, 0.0, 0.0, 1.0, 0.0, 1.0, 1.0, 0.0, 1.0, 0.0, 0.0, 1.0, 0.0, 1.0, 1.0, 0.0, 1.0, 0.0, 0.0, 1.0, 0.0, 1.0, 1.0, 0.0, 1.0, 0.0, 0.0, 1.0, 0.0, 1.0, 1.0, 0.0, 1.0, 0.0, 0.0, 1.0, 0.0, 1.0, 1.0, 0.0, 1.0, 0.0, 0.0, 1.0, 0.0, 1.0, 1.0, 0.0, 1.0, 0.0, 0.0, 1.0, 0.0, 1.0, 1.0, 0.0, 1.0, 0.0, 0.0, 1.0, 0.0, 1.0, 1.0, 0.0, 1.0, 0.5, 1.0, 0.8909, 0.8117, 0.9875, 0.3887, 0.7169, 0.04952, 0.2831, 0.04952, 0.01254, 0.3887, 0.1091, 0.8117, 0.5, 1.0, 0.8909, 0.8117, 0.9875, 0.3887, 0.7169, 0.04952, 0.2831, 0.04952, 0.01254, 0.3887, 0.1091, 0.8117, 0.5, 1.0, 0.8909, 0.8117, 0.9875, 0.3887, 0.7169, 0.04952, 0.2831, 0.04952, 0.01254, 0.3887, 0.1091, 0.8117, 0.0, 0.0, 1.0, 0.0, 1.0, 1.0, 0.0, 1.0, 0.5, 1.0, 0.8909, 0.8117, 0.9875, 0.3887, 0.7169, 0.04952, 0.2831, 0.04952, 0.01254, 0.3887, 0.1091, 0.8117, 0.0, 0.0, 1.0, 0.0, 1.0, 1.0, 0.0, 1.0, 0.0, 0.0, 1.0, 0.0, 1.0, 1.0, 0.0, 1.0, 0.0, 0.0, 1.0, 0.0, 1.0, 1.0, 0.0, 1.0, 0.0, 0.0, 1.0, 0.0, 1.0, 1.0, 0.0, 1.0, 0.0, 0.0, 1.0, 0.0, 1.0, 1.0, 0.0, 1.0, 0.0, 0.0, 1.0, 0.0, 1.0, 1.0, 0.0, 1.0, 0.0, 0.0, 1.0, 0.0, 1.0, 1.0, 0.0, 1.0, 0.0, 0.0, 1.0, 0.0, 1.0, 1.0, 0.0, 1.0, 0.0, 0.0, 1.0, 0.0, 1.0, 1.0, 0.0, 1.0, 0.0, 0.0, 1.0, 0.0, 1.0, 1.0, 0.0, 1.0, 0.0, 0.0, 1.0, 0.0, 1.0, 1.0, 0.0, 1.0, 0.0, 0.0, 1.0, 0.0, 1.0, 1.0, 0.0, 1.0, 0.0, 0.0, 1.0, 0.0, 1.0, 1.0, 0.0, 1.0, 0.0, 0.0, 1.0, 0.0, 1.0, 1.0, 0.0, 1.0, 0.0, 0.0, 1.0, 0.0, 1.0, 1.0, 0.0, 1.0, 0.0, 0.0, 1.0, 0.0, 1.0, 1.0, 0.0, 1.0, 0.0, 0.0, 1.0, 0.0, 1.0, 1.0, 0.0, 1.0, 0.0, 0.0, 1.0, 0.0, 1.0, 1.0, 0.0, 1.0, 0.0, 0.0, 1.0, 0.0, 1.0, 1.0, 0.0, 1.0, 0.0, 0.0, 1.0, 0.0, 1.0, 1.0, 0.0, 1.0, 0.0, 0.0, 1.0, 0.0, 1.0, 1.0, 0.0, 1.0, 0.0, 0.0, 1.0, 0.0, 1.0, 1.0, 0.0, 1.0, 0.0, 0.0, 1.0, 0.0, 1.0, 1.0, 0.0, 1.0, 0.0, 0.0, 1.0, 0.0, 1.0, 1.0, 0.0, 1.0, 0.0, 0.0, 1.0, 0.0, 1.0, 1.0, 0.0, 1.0, 0.0, 0.0, 1.0, 0.0, 1.0, 1.0, 0.0, 1.0, 0.0, 0.0, 1.0, 0.0, 1.0, 1.0, 0.0, 1.0, 0.0, 0.0, 1.0, 0.0, 1.0, 1.0, 0.0, 1.0, 0.0, 0.0, 1.0, 0.0, 1.0, 1.0, 0.0, 1.0, 0.0, 0.0, 1.0, 0.0, 1.0, 1.0, 0.0, 1.0, 0.0, 0.0, 1.0, 0.0, 1.0, 1.0, 0.0, 1.0, 0.0, 0.0, 1.0, 0.0, 1.0, 1.0, 0.0, 1.0, 0.0, 0.0, 1.0, 0.0, 1.0, 1.0, 0.0, 1.0, 0.0, 0.0, 1.0, 0.0, 1.0, 1.0, 0.0, 1.0, 0.0, 0.0, 1.0, 0.0, 1.0, 1.0, 0.0, 1.0, 0.0, 0.0, 1.0, 0.0, 1.0, 1.0, 0.0, 1.0, 0.0, 0.0, 1.0, 0.0, 1.0, 1.0, 0.0, 1.0, 0.0, 0.0, 1.0, 0.0, 1.0, 1.0, 0.0, 1.0, 0.0, 0.0, 1.0, 0.0, 1.0, 1.0, 0.0, 1.0, 0.0, 0.0, 1.0, 0.0, 1.0, 1.0, 0.0, 1.0, 0.0, 0.0, 1.0, 0.0, 1.0, 1.0, 0.0, 1.0, 0.0, 0.0, 1.0, 0.0, 1.0, 1.0, 0.0, 1.0, 0.0, 0.0, 1.0, 0.0, 1.0, 1.0, 0.0, 1.0, 0.0, 0.0, 1.0, 0.0, 1.0, 1.0, 0.0, 1.0, 0.0, 0.0, 1.0, 0.0, 1.0, 1.0, 0.0, 1.0, 0.0, 0.0, 1.0, 0.0, 1.0, 1.0, 0.0, 1.0, 0.0, 0.0, 1.0, 0.0, 1.0, 1.0, 0.0, 1.0, 0.0, 0.0, 1.0, 0.0, 1.0, 1.0, 0.0, 1.0, 0.0, 0.0, 1.0, 0.0, 1.0, 1.0, 0.0, 1.0, 0.0, 0.0, 1.0, 0.0, 1.0, 1.0, 0.0, 1.0, 0.0, 0.0, 1.0, 0.0, 1.0, 1.0, 0.0, 1.0, 0.0, 0.0, 1.0, 0.0, 1.0, 1.0, 0.0, 1.0, 0.0, 0.0, 1.0, 0.0, 1.0, 1.0, 0.0, 1.0, 0.0, 0.0, 1.0, 0.0, 1.0, 1.0, 0.0, 1.0, 0.0, 0.0, 1.0, 0.0, 1.0, 1.0, 0.0, 1.0, 0.0, 0.0, 1.0, 0.0, 1.0, 1.0, 0.0, 1.0, 0.0, 0.0, 1.0, 0.0, 1.0, 1.0, 0.0, 1.0, 0.0, 0.0, 1.0, 0.0, 1.0, 1.0, 0.0, 1.0, 0.0, 0.0, 1.0, 0.0, 1.0, 1.0, 0.0, 1.0, 0.0, 0.0, 1.0, 0.0, 1.0, 1.0, 0.0, 1.0, 0.0, 0.0, 1.0, 0.0, 1.0, 1.0, 0.0, 1.0, 0.0, 0.0, 1.0, 0.0, 1.0, 1.0, 0.0, 1.0, 0.0, 0.0, 1.0, 0.0, 1.0, 1.0, 0.0, 1.0, 0.0, 0.0, 1.0, 0.0, 1.0, 1.0, 0.0, 1.0, 0.0, 0.0, 1.0, 0.0, 1.0, 1.0, 0.0, 1.0, 0.0, 0.0, 1.0, 0.0, 1.0, 1.0, 0.0, 1.0, 0.0, 0.0, 1.0, 0.0, 1.0, 1.0, 0.0, 1.0, 0.0, 0.0, 1.0, 0.0, 1.0, 1.0, 0.0, 1.0, 0.0, 0.0, 1.0, 0.0, 1.0, 1.0, 0.0, 1.0, 0.0, 0.0, 1.0, 0.0, 1.0, 1.0, 0.0, 1.0, 0.0, 0.0, 1.0, 0.0, 1.0, 1.0, 0.0, 1.0, 0.0, 0.0, 1.0, 0.0, 1.0, 1.0, 0.0, 1.0, 0.0, 0.0, 1.0, 0.0, 1.0, 1.0, 0.0, 1.0, 0.0, 0.0, 1.0, 0.0, 1.0, 1.0, 0.0, 1.0, 0.0, 0.0, 1.0, 0.0, 1.0, 1.0, 0.0, 1.0, 0.0, 0.0, 1.0, 0.0, 1.0, 1.0, 0.0, 1.0, 0.0, 0.0, 1.0, 0.0, 1.0, 1.0, 0.0, 1.0, 0.0, 0.0, 1.0, 0.0, 1.0, 1.0, 0.0, 1.0, 0.0, 0.0, 1.0, 0.0, 1.0, 1.0, 0.0, 1.0, 0.0, 0.0, 1.0, 0.0, 1.0, 1.0, 0.0, 1.0, 0.0, 0.0, 1.0, 0.0, 1.0, 1.0, 0.0, 1.0, 0.0, 0.0, 1.0, 0.0, 1.0, 1.0, 0.0, 1.0, 0.0, 0.0, 1.0, 0.0, 1.0, 1.0, 0.0, 1.0, 0.0, 0.0, 1.0, 0.0, 1.0, 1.0, 0.0, 1.0, 0.0, 0.0, 1.0, 0.0, 1.0, 1.0, 0.0, 1.0, 0.0, 0.0, 1.0, 0.0, 1.0, 1.0, 0.0, 1.0, 0.0, 0.0, 1.0, 0.0, 1.0, 1.0, 0.0, 1.0, 0.0, 0.0, 1.0, 0.0, 1.0, 1.0, 0.0, 1.0, 0.0, 0.0, 1.0, 0.0, 1.0, 1.0, 0.0, 1.0, 0.0, 0.0, 1.0, 0.0, 1.0, 1.0, 0.0, 1.0, 0.0, 0.0, 1.0, 0.0, 1.0, 1.0, 0.0, 1.0, 0.0, 0.0, 0.0, 0.0, 0.0, 1.0, 0.0, 0.0, 0.0, 0.0, 0.0, 0.0, 0.0, 0.0, 0.0, 0.0, 0.0, 0.0, 0.0, 0.0, 1.0, 0.0, 0.5, 0.0, 0.0, 0.0, 1.0, 1.0, 0.0, 0.0, 0.0, 0.0, 0.0, 0.0, 0.0, 0.0, 0.0, 0.0, 0.0, 0.0, 0.0, 0.0, 0.0, 0.0, 0.0, 0.0, 0.0, 0.0, 0.0, 0.0, 1.0, 0.0, 1.0, 0.0, 0.0, 0.0, 0.0, 0.0, 1.0, 0.0, 1.0, 0.0, 0.0, 0.0, 0.0, 0.0, 0.0, 0.0, 0.0, 0.0, 0.0, 0.0, 1.0, 0.0, 0.0, 0.0, 0.0, 0.0, 1.0, 0.0, 1.0, 0.0, 0.0, 0.0, 0.0, 0.0, 1.0, 0.0, 0.0, 0.0, 0.0, 0.0, 0.0, 0.0, 0.0, 0.0, 0.0, 0.0, 0.0, 0.0, 0.0, 0.0, 0.0, 0.0, 0.0, 0.0, 0.0, 0.0, 0.0, 0.0, 0.0, 0.0, 0.0, 0.0, 0.0, 0.0, 0.0, 0.0, 0.0, 0.0, 0.0, 0.0, 0.0, 0.0, 0.0, 0.0, 0.0, 0.0, 0.0, 0.0, 0.0, 0.0, 0.0, 0.0, 0.0, 0.0, 0.0, 0.0, 0.0, 0.0, 0.0, 0.0, 0.0, 0.0, 0.0, 0.0, 0.0, 0.0, 0.0, 0.0, 0.0, 0.0, 0.0, 0.0, 0.0, 0.0, 0.0, 0.0, 0.0, 0.0, 0.0, 0.0, 0.0, 0.0, 0.0, 0.0, 0.0, 0.0, 0.0, 0.0, 0.0, 0.0, 0.0, 0.0, 0.0, 0.0, 0.0, 0.0, 0.0, 0.0, 0.0, 0.0, 0.0, 0.0, 0.0, 0.0, 0.0, 0.0, 0.0, 0.0, 0.0, 0.0, 0.0, 0.0, 0.0, 0.0, 0.0, 0.0, 0.0, 0.0, 0.0, 0.0, 0.0, 0.0, 0.0, 0.0, 0.0, 0.0, 0.0, 0.0, 0.0, 0.0, 0.0, 0.0, 0.0, 0.0, 0.0, 0.0, 0.0, 0.0, 0.0, 0.0, 0.0, 0.0, 0.0, 0.0, 0.0, 0.0, 0.0, 0.0, 0.0, 0.0, 0.0, 0.0, 0.0, 0.0, 0.0, 0.0, 0.0, 0.0, 0.0, 0.0, 0.0, 0.0, 0.0, 0.0, 0.0, 0.0, 0.0, 0.0, 0.0, 0.0, 0.0, 0.0, 0.0, 0.0, 0.0, 0.0, 0.0, 0.0, 0.0, 0.0, 0.0, 0.0, 0.0, 0.0, 0.0, 0.0, 0.0, 0.0, 0.0, 0.0, 0.0, 0.0, 0.0, 0.0, 0.0, 0.0, 0.0, 0.0, 0.0, 0.0, 0.0, 0.0, 0.0, 0.0, 0.0, 0.0, 0.0, 0.0, 0.0, 0.0, 0.0, 0.0, 0.0, 0.0, 0.0, 0.0, 0.0, 0.0, 0.0, 0.0, 0.0, 0.0, 0.0, 0.0, 0.0, 0.0, 0.0, 0.0, 0.0, 0.0, 0.0, 0.0, 0.0, 0.0])
me_plane.materials.append(mat_wallmaterial)
me_plane.materials.append(mat_carpetmaterial)
me_plane.materials.append(mat_trimmaterial)
me_plane.materials.append(mat_windowframematerial)
me_plane.materials.append(mat_countermaterial)
me_plane.use_remesh_preserve_volume = False
me_plane.use_remesh_preserve_attributes = False
me_plane.use_mirror_vertex_groups = False
me_plane.use_paint_bone_selection = False
me_plane.use_paint_mask = True
me_plane.update()

# ---- objects
ob_lamp = bpy.data.objects.new('Lamp', light_lamp)
ob_camera = bpy.data.objects.new('Camera', cam_camera)
ob_plane = bpy.data.objects.new('Plane', me_plane)

# ---- transforms, parenting, visibility, modifiers, constraints
ob_lamp.location = (4.076, 1.005, 5.904)
ob_lamp.rotation_euler = (0.6503, 0.05522, 1.866)
ob_lamp.lock_rotations_4d = False
ob_lamp.empty_display_type = 'ARROWS'
ob_lamp.color = (0.0, 0.0, 0.0, 0.0)
ob_lamp.lineart.crease_threshold = 0.0
ob_camera.location = (7.481, -6.508, 5.344)
ob_camera.rotation_euler = (1.109, 0.01082, 0.8149)
ob_camera.lock_rotations_4d = False
ob_camera.empty_display_type = 'ARROWS'
ob_camera.color = (0.0, 0.0, 0.0, 0.0)
ob_camera.display_type = 'WIRE'
ob_camera.lineart.crease_threshold = 0.0
ob_plane.location = (0.0, 0.0, 0.0)
ob_plane.lineart.crease_threshold = 0.0

# ---- collection membership
col_collection_1.objects.link(ob_lamp)
col_collection_1.objects.link(ob_camera)
col_collection_1.objects.link(ob_plane)

# ---- scene / render settings (as saved in the file)
scene.camera = ob_camera
scene.frame_start = 1; scene.frame_end = 250; scene.frame_set(1)
scene.render.engine = 'BLENDER_EEVEE_NEXT'
scene.render.resolution_percentage = 50
scene.render.dither_intensity = 0.0
scene.cycles.use_denoising = False
scene.cycles.samples = 10
scene.cycles.sampling_pattern = 'TABULATED_SOBOL'
scene.cycles.light_sampling_threshold = 0.0
scene.cycles.use_adaptive_sampling = False
scene.cycles.use_light_tree = False
scene.cycles.blur_glossy = 0.0
scene.cycles.pixel_filter_type = 'GAUSSIAN'
scene.cycles.sample_clamp_indirect = 0.0
scene.view_settings.view_transform = 'Standard'
bpy.context.view_layer.update()
